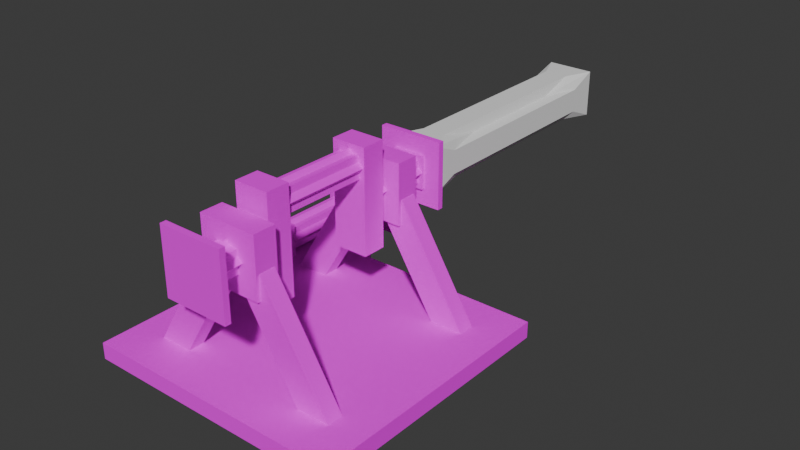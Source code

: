 # Source: big_crankshaft.blend  (saved by Blender 4.2.66; exported with 4.5.12 LTS)
import bpy
from mathutils import Matrix  # noqa: F401  (used for matrix-valued properties, if any)

bpy.ops.wm.read_factory_settings(use_empty=True)
scene = bpy.context.scene
scene.name = 'Scene'

# ---- collections
col_collection = bpy.data.collections.new('Collection'); scene.collection.children.link(col_collection)

# ---- images (referenced by path relative to the original .blend; pixels are not part of the script)
import os
ASSET_DIR = os.environ.get("B2B_ASSET_DIR", "")  # directory of the original .blend (textures are referenced by path, not embedded)
HERE = os.path.dirname(os.path.abspath(__file__))  # packed textures are extracted next to this script under _unpacked/

def load_image(name, relpath, width, height, colorspace="sRGB"):
    """Load a texture the original file referenced (path relative to the .blend, or extracted next to this script)."""
    p = next((c for c in (os.path.join(HERE, relpath), os.path.join(ASSET_DIR, relpath)) if relpath and os.path.exists(c)), "")
    if p:
        img = bpy.data.images.load(p, check_existing=True)
        img.name = name
    else:  # same state as the original file: an image datablock whose file is absent (Cycles renders it pink)
        img = bpy.data.images.new(name, width, height)
        img.source = "FILE"
        img.filepath = "//" + (relpath or name)
    img.colorspace_settings.name = colorspace
    return img
img_planks_png = load_image('planks.png', 'planks.png', 1024, 1024, 'sRGB')
img_andesite_casing_png = load_image('andesite_casing.png', 'andesite_casing.png', 1024, 1024, 'sRGB')

# ---- materials (node trees are filled in below, after node groups)
mat_material_planks = bpy.data.materials.new('Material_planks')
mat_material_planks.roughness = 1.0
mat_material_casing = bpy.data.materials.new('Material_casing')
mat_material_casing.roughness = 1.0

# ---- material node trees
mat_material_planks.use_nodes = True; mat_material_planks.node_tree.nodes.clear()
_N = mat_material_planks.node_tree.nodes; _L = mat_material_planks.node_tree.links
n0 = _N.new('ShaderNodeBsdfPrincipled'); n0.name = 'Principled BSDF'; n0.location = (0, 300)
n0.inputs[2].default_value = 1.0
n0.inputs[13].default_value = 0.0
n0.inputs[27].default_value = (0.0, 0.0, 0.0, 1.0)
n1 = _N.new('ShaderNodeOutputMaterial'); n1.name = 'Material Output'; n1.location = (280, 300)
n2 = _N.new('ShaderNodeTexImage'); n2.name = 'Image Texture'; n2.location = (-480, 300)
n2.image = img_planks_png
n2.interpolation = 'Closest'
_L.new(n2.outputs[0], n0.inputs[0])
_L.new(n0.outputs[0], n1.inputs[0])
n1.is_active_output = True
mat_material_casing.use_nodes = True; mat_material_casing.node_tree.nodes.clear()
_N = mat_material_casing.node_tree.nodes; _L = mat_material_casing.node_tree.links
n0 = _N.new('ShaderNodeBsdfPrincipled'); n0.name = 'Principled BSDF'; n0.location = (0, 300)
n0.inputs[2].default_value = 1.0
n0.inputs[13].default_value = 0.0
n0.inputs[27].default_value = (0.0, 0.0, 0.0, 1.0)
n1 = _N.new('ShaderNodeOutputMaterial'); n1.name = 'Material Output'; n1.location = (280, 300)
n2 = _N.new('ShaderNodeTexImage'); n2.name = 'Image Texture'; n2.location = (-480, 300)
n2.image = img_andesite_casing_png
n2.interpolation = 'Closest'
_L.new(n2.outputs[0], n0.inputs[0])
_L.new(n0.outputs[0], n1.inputs[0])
n1.is_active_output = True

# ---- world
world_world = bpy.data.worlds.new('World'); scene.world = world_world
world_world.use_nodes = True; world_world.node_tree.nodes.clear()
_N = world_world.node_tree.nodes; _L = world_world.node_tree.links
n0 = _N.new('ShaderNodeOutputWorld'); n0.name = 'World Output'; n0.location = (300, 300)
n1 = _N.new('ShaderNodeBackground'); n1.name = 'Background'; n1.location = (10, 300)
n1.inputs[0].default_value = (0.05088, 0.05088, 0.05088, 1.0)
_L.new(n1.outputs[0], n0.inputs[0])
n0.is_active_output = True
world_world.color = (0.05088, 0.05088, 0.05088)
world_world.sun_shadow_jitter_overblur = 0.0

# ---- meshes
me_cube = bpy.data.meshes.new('Cube')
me_cube.from_pydata([(0.09149, 0.09149, -0.4996), (0.09149, -0.09149, -0.4996), (0.09149, 0.09149, 0.4996), (0.09149, -0.09149, 0.4996), (-0.09149, 0.09149, -0.4996), (-0.09149, -0.09149, -0.4996), (-0.09149, 0.09149, 0.4996), (-0.09149, -0.09149, 0.4996), (-0.05498, -0.05498, 0.0), (0.05498, -0.05498, 0.0), (-0.05498, 0.05498, 0.0), (0.05498, 0.05498, 0.0), (-0.05498, 0.05498, -0.2348), (0.05498, 0.05498, -0.2348), (-0.05498, -0.05498, -0.2348), (0.05498, -0.05498, -0.2348), (-0.05498, -0.05498, 0.2348), (0.05498, -0.05498, 0.2348), (-0.05498, 0.05498, 0.2348), (0.05498, 0.05498, 0.2348), (-0.04574, -0.09149, 0.0), (-0.04574, -0.09149, -0.3907), (-0.04574, -0.09149, 0.3907), (-0.04574, 0.09149, 0.0), (-0.04574, 0.09149, -0.3907), (-0.04574, 0.09149, 0.3907), (0.04574, -0.09149, 0.0), (-0.09149, 0.04574, 0.0), (0.04574, -0.09149, -0.3907), (-0.09149, 0.04574, -0.3907), (-0.09149, 0.04574, 0.3907), (0.04574, -0.09149, 0.3907), (0.04574, 0.09149, 0.0), (0.04574, 0.09149, -0.3907), (-0.09149, -0.04574, 0.0), (0.04574, 0.09149, 0.3907), (-0.09149, -0.04574, -0.3907), (-0.09149, -0.04574, 0.3907), (0.09149, 0.04574, 0.0), (0.09149, 0.04574, -0.3907), (0.09149, 0.04574, 0.3907), (0.09149, -0.04574, 0.0), (0.09149, -0.04574, -0.3907), (0.09149, -0.04574, 0.3907)], [], [(3, 6, 7), (3, 31, 17), (33, 4, 24), (0, 42, 1), (32, 19, 11), (18, 27, 30), (12, 23, 24), (33, 0, 4), (27, 12, 29), (23, 18, 25), (27, 36, 34), (1, 42, 15), (38, 43, 41), (32, 13, 33), (37, 30, 27), (36, 4, 5), (35, 2, 19), (3, 2, 6), (17, 26, 9), (22, 7, 16), (14, 20, 8), (5, 21, 14), (20, 16, 8), (38, 13, 11), (39, 0, 13), (38, 19, 40), (4, 1, 5), (17, 41, 43), (0, 39, 42), (23, 35, 32), (15, 26, 28), (22, 3, 7), (43, 2, 3), (15, 41, 9), (36, 5, 14), (28, 5, 1), (16, 34, 8), (2, 25, 6), (34, 14, 8), (7, 37, 16), (25, 18, 6), (29, 12, 4), (32, 35, 19), (18, 10, 27), (12, 10, 23), (4, 12, 24), (27, 29, 36), (27, 10, 12), (6, 18, 30), (23, 10, 18), (32, 11, 13), (34, 37, 27), (41, 42, 39), (6, 37, 7), (17, 31, 26), (40, 19, 2), (14, 21, 20), (20, 22, 16), (38, 39, 13), (38, 11, 19), (33, 13, 0), (17, 9, 41), (38, 40, 43), (15, 9, 26), (1, 15, 28), (15, 42, 41), (3, 17, 43), (16, 37, 34), (34, 36, 14), (26, 22, 20), (41, 39, 38), (36, 29, 4), (4, 0, 1), (33, 24, 23), (23, 25, 35), (32, 33, 23), (22, 31, 3), (43, 40, 2), (28, 21, 5), (2, 35, 25), (6, 30, 37), (20, 21, 28), (26, 31, 22), (20, 28, 26)])
_uv = me_cube.uv_layers.new(name='UVMap')
_uv.uv.foreach_set('vector', [1.0, 1.0, 0.0, 0.0, 1.0, 0.0, 0.07045, 0.9794, 0.5008, 0.739, 0.07045, 0.739, 0.4938, 0.2662, 0.9266, 0.02654, 0.4938, 0.2662, 0.9423, 0.6349, 0.2782, 0.4762, 0.05682, 0.6349, 0.4938, 0.5059, 0.9266, 0.7456, 0.9266, 0.5059, 0.9423, 0.1587, 0.721, 0.3175, 0.721, 0.1587, 0.9266, 0.2662, 0.4938, 0.5059, 0.4938, 0.2662, 0.4938, 0.2662, 0.9266, 0.02654, 0.9266, 0.02654, 0.721, 0.3175, 0.9423, 0.4762, 0.721, 0.4762, 0.4938, 0.5059, 0.9266, 0.7456, 0.4938, 0.7456, 0.721, 0.3175, 0.2782, 0.4762, 0.2782, 0.3175, 0.05682, 0.6349, 0.2782, 0.4762, 0.05682, 0.4762, 0.721, 0.3175, 0.2782, 0.1587, 0.2782, 0.3175, 0.4938, 0.5059, 0.9266, 0.2662, 0.4938, 0.2662, 0.2782, 0.1587, 0.721, 0.1587, 0.721, 0.3175, 0.2782, 0.4762, 0.9423, 0.6349, 0.05682, 0.6349, 0.4938, 0.7456, 0.9266, 0.9853, 0.9266, 0.7456, 1.0, 1.0, 0.0, 1.0, 0.0, 0.0, 0.07045, 0.739, 0.5008, 0.4985, 0.07045, 0.4985, 0.5008, 0.739, 0.07045, 0.9794, 0.07045, 0.739, 0.07045, 0.258, 0.5008, 0.4985, 0.07045, 0.4985, 0.07045, 0.01757, 0.5008, 0.258, 0.07045, 0.258, 0.5008, 0.4985, 0.07045, 0.739, 0.07045, 0.4985, 0.721, 0.3175, 0.9423, 0.4762, 0.9423, 0.3175, 0.721, 0.4762, 0.9423, 0.6349, 0.9423, 0.4762, 0.721, 0.3175, 0.9423, 0.1587, 0.721, 0.1587, 0.0, 1.0, 1.0, 0.0, 1.0, 1.0, 0.05682, 0.1587, 0.2782, 0.3175, 0.2782, 0.1587, 0.9423, 0.6349, 0.721, 0.4762, 0.2782, 0.4762, 0.4938, 0.5059, 0.4938, 0.7456, 0.4938, 0.5059, 0.07045, 0.258, 0.5008, 0.4985, 0.5008, 0.258, 0.5008, 0.739, 0.07045, 0.9794, 0.07045, 0.9794, 0.2782, 0.1587, 0.9423, 0.0, 0.05682, 0.0, 0.05682, 0.4762, 0.2782, 0.3175, 0.05682, 0.3175, 0.2782, 0.4762, 0.05682, 0.6349, 0.05682, 0.4762, 0.5008, 0.258, 0.07045, 0.01757, 0.07045, 0.01757, 0.05682, 0.1587, 0.2782, 0.3175, 0.05682, 0.3175, 0.9266, 0.9853, 0.4938, 0.7456, 0.9266, 0.9853, 0.2782, 0.3175, 0.05682, 0.4762, 0.05682, 0.3175, 0.05682, 0.0, 0.2782, 0.1587, 0.05682, 0.1587, 0.4938, 0.7456, 0.9266, 0.7456, 0.9266, 0.9853, 0.721, 0.4762, 0.9423, 0.4762, 0.9423, 0.6349, 0.4938, 0.5059, 0.4938, 0.7456, 0.9266, 0.7456, 0.9423, 0.1587, 0.9423, 0.3175, 0.721, 0.3175, 0.9266, 0.2662, 0.9266, 0.5059, 0.4938, 0.5059, 0.9266, 0.02654, 0.9266, 0.2662, 0.4938, 0.2662, 0.721, 0.3175, 0.721, 0.4762, 0.2782, 0.4762, 0.721, 0.3175, 0.9423, 0.3175, 0.9423, 0.4762, 0.9423, 0.0, 0.9423, 0.1587, 0.721, 0.1587, 0.4938, 0.5059, 0.9266, 0.5059, 0.9266, 0.7456, 0.4938, 0.5059, 0.9266, 0.5059, 0.9266, 0.2662, 0.2782, 0.3175, 0.2782, 0.1587, 0.721, 0.3175, 0.2782, 0.3175, 0.2782, 0.4762, 0.721, 0.4762, 0.9423, 0.0, 0.2782, 0.1587, 0.05682, 0.0, 0.07045, 0.739, 0.5008, 0.739, 0.5008, 0.4985, 0.721, 0.1587, 0.9423, 0.1587, 0.9423, 0.0, 0.07045, 0.258, 0.5008, 0.258, 0.5008, 0.4985, 0.5008, 0.4985, 0.5008, 0.739, 0.07045, 0.739, 0.721, 0.3175, 0.721, 0.4762, 0.9423, 0.4762, 0.721, 0.3175, 0.9423, 0.3175, 0.9423, 0.1587, 0.4938, 0.2662, 0.9266, 0.2662, 0.9266, 0.02654, 0.05682, 0.1587, 0.05682, 0.3175, 0.2782, 0.3175, 0.721, 0.3175, 0.721, 0.1587, 0.2782, 0.1587, 0.07045, 0.258, 0.07045, 0.4985, 0.5008, 0.4985, 0.07045, 0.01757, 0.07045, 0.258, 0.5008, 0.258, 0.05682, 0.4762, 0.2782, 0.4762, 0.2782, 0.3175, 0.05682, 0.0, 0.05682, 0.1587, 0.2782, 0.1587, 0.05682, 0.1587, 0.2782, 0.1587, 0.2782, 0.3175, 0.2782, 0.3175, 0.2782, 0.4762, 0.05682, 0.4762, 0.5008, 0.4985, 0.5008, 0.739, 0.5008, 0.4985, 0.2782, 0.3175, 0.721, 0.4762, 0.721, 0.3175, 0.2782, 0.4762, 0.721, 0.4762, 0.9423, 0.6349, 0.0, 1.0, 0.0, 0.0, 1.0, 0.0, 0.4938, 0.2662, 0.4938, 0.2662, 0.4938, 0.5059, 0.4938, 0.5059, 0.4938, 0.7456, 0.4938, 0.7456, 0.4938, 0.5059, 0.4938, 0.2662, 0.4938, 0.5059, 0.5008, 0.739, 0.5008, 0.739, 0.07045, 0.9794, 0.2782, 0.1587, 0.721, 0.1587, 0.9423, 0.0, 0.5008, 0.258, 0.5008, 0.258, 0.07045, 0.01757, 0.9266, 0.9853, 0.4938, 0.7456, 0.4938, 0.7456, 0.9423, 0.0, 0.721, 0.1587, 0.2782, 0.1587, 0.5008, 0.4985, 0.5008, 0.258, 0.5008, 0.258, 0.5008, 0.4985, 0.5008, 0.739, 0.5008, 0.739, 0.5008, 0.4985, 0.5008, 0.258, 0.5008, 0.4985])
me_cube.materials.append(None)
me_cube.update()
me_cube.normals_split_custom_set([tuple(v) for v in zip(*[iter([0.0, 0.0, 1.0, 0.0, 0.0, 1.0, 0.0, 0.0, 1.0, 0.4318, -0.8836, -0.1813, 0.4318, -0.8836, -0.1813, 0.4318, -0.8836, -0.1813, 0.0, 1.0, 0.0, 0.0, 1.0, 0.0, 0.0, 1.0, 0.0, 1.0, 0.0, 0.0, 1.0, 0.0, 0.0, 1.0, 0.0, 0.0, 0.9694, 0.2453, 0.0, 0.9694, 0.2453, 0.0, 0.9694, 0.2453, 0.0, -0.2453, 0.9694, 0.0, -0.2453, 0.9694, 0.0, -0.2453, 0.9694, 0.0, -0.9694, 0.2453, 0.0, -0.9694, 0.2453, 0.0, -0.9694, 0.2453, 0.0, 0.0, 1.0, 0.0, 0.0, 1.0, 0.0, 0.0, 1.0, 0.0, -0.2453, 0.9694, 0.0, -0.2453, 0.9694, 0.0, -0.2453, 0.9694, 0.0, -0.9694, 0.2453, 0.0, -0.9694, 0.2453, 0.0, -0.9694, 0.2453, 0.0, -1.0, 0.0, 0.0, -1.0, 0.0, 0.0, -1.0, 0.0, 0.0, 0.8836, -0.4318, 0.1813, 0.8836, -0.4318, 0.1813, 0.8836, -0.4318, 0.1813, 1.0, 0.0, 0.0, 1.0, 0.0, 0.0, 1.0, 0.0, 0.0, 0.9694, 0.2453, 0.0, 0.9694, 0.2453, 0.0, 0.9694, 0.2453, 0.0, -1.0, 0.0, 0.0, -1.0, 0.0, 0.0, -1.0, 0.0, 0.0, -1.0, 0.0, 0.0, -1.0, 0.0, 0.0, -1.0, 0.0, 0.0, 0.4318, 0.8836, -0.1813, 0.4318, 0.8836, -0.1813, 0.4318, 0.8836, -0.1813, 0.0, 0.0, 1.0, 0.0, 0.0, 1.0, 0.0, 0.0, 1.0, 0.9694, -0.2453, 0.0, 0.9694, -0.2453, 0.0, 0.9694, -0.2453, 0.0, -0.4318, -0.8836, -0.1813, -0.4318, -0.8836, -0.1813, -0.4318, -0.8836, -0.1813, -0.9694, -0.2453, 0.0, -0.9694, -0.2453, 0.0, -0.9694, -0.2453, 0.0, -0.4318, -0.8836, 0.1813, -0.4318, -0.8836, 0.1813, -0.4318, -0.8836, 0.1813, -0.9694, -0.2453, 0.0, -0.9694, -0.2453, 0.0, -0.9694, -0.2453, 0.0, 0.2453, 0.9694, 0.0, 0.2453, 0.9694, 0.0, 0.2453, 0.9694, 0.0, 0.8836, 0.4318, 0.1813, 0.8836, 0.4318, 0.1813, 0.8836, 0.4318, 0.1813, 0.2453, 0.9694, 0.0, 0.2453, 0.9694, 0.0, 0.2453, 0.9694, 0.0, 0.0, 0.0, -1.0, 0.0, 0.0, -1.0, 0.0, 0.0, -1.0, 0.2453, -0.9694, 0.0, 0.2453, -0.9694, 0.0, 0.2453, -0.9694, 0.0, 1.0, 0.0, 0.0, 1.0, 0.0, 0.0, 1.0, 0.0, 0.0, 0.0, 1.0, 0.0, 0.0, 1.0, 0.0, 0.0, 1.0, 0.0, 0.9694, -0.2453, 0.0, 0.9694, -0.2453, 0.0, 0.9694, -0.2453, 0.0, 0.0, -1.0, 0.0, 0.0, -1.0, 0.0, 0.0, -1.0, 0.0, 1.0, 0.0, 0.0, 1.0, 0.0, 0.0, 1.0, 0.0, 0.0, 0.2453, -0.9694, 0.0, 0.2453, -0.9694, 0.0, 0.2453, -0.9694, 0.0, -0.8836, -0.4318, 0.1813, -0.8836, -0.4318, 0.1813, -0.8836, -0.4318, 0.1813, 0.0, -1.0, 0.0, 0.0, -1.0, 0.0, 0.0, -1.0, 0.0, -0.2453, -0.9694, 0.0, -0.2453, -0.9694, 0.0, -0.2453, -0.9694, 0.0, 0.0, 1.0, 0.0, 0.0, 1.0, 0.0, 0.0, 1.0, 0.0, -0.2453, -0.9694, 0.0, -0.2453, -0.9694, 0.0, -0.2453, -0.9694, 0.0, -0.8836, -0.4318, -0.1813, -0.8836, -0.4318, -0.1813, -0.8836, -0.4318, -0.1813, -0.4318, 0.8836, -0.1813, -0.4318, 0.8836, -0.1813, -0.4318, 0.8836, -0.1813, -0.8836, 0.4318, 0.1813, -0.8836, 0.4318, 0.1813, -0.8836, 0.4318, 0.1813, 0.9694, 0.2453, 0.0, 0.9694, 0.2453, 0.0, 0.9694, 0.2453, 0.0, -0.2453, 0.9694, 0.0, -0.2453, 0.9694, 0.0, -0.2453, 0.9694, 0.0, -0.9694, 0.2453, 0.0, -0.9694, 0.2453, 0.0, -0.9694, 0.2453, 0.0, -0.4318, 0.8836, 0.1813, -0.4318, 0.8836, 0.1813, -0.4318, 0.8836, 0.1813, -1.0, 0.0, 0.0, -1.0, 0.0, 0.0, -1.0, 0.0, 0.0, -0.2453, 0.9694, 0.0, -0.2453, 0.9694, 0.0, -0.2453, 0.9694, 0.0, -0.8836, 0.4318, -0.1813, -0.8836, 0.4318, -0.1813, -0.8836, 0.4318, -0.1813, -0.9694, 0.2453, 0.0, -0.9694, 0.2453, 0.0, -0.9694, 0.2453, 0.0, 0.9694, 0.2453, 0.0, 0.9694, 0.2453, 0.0, 0.9694, 0.2453, 0.0, -1.0, 0.0, 0.0, -1.0, 0.0, 0.0, -1.0, 0.0, 0.0, 1.0, 0.0, 0.0, 1.0, 0.0, 0.0, 1.0, 0.0, 0.0, -1.0, 0.0, 0.0, -1.0, 0.0, 0.0, -1.0, 0.0, 0.0, 0.9694, -0.2453, 0.0, 0.9694, -0.2453, 0.0, 0.9694, -0.2453, 0.0, 0.8836, 0.4318, -0.1813, 0.8836, 0.4318, -0.1813, 0.8836, 0.4318, -0.1813, -0.9694, -0.2453, 0.0, -0.9694, -0.2453, 0.0, -0.9694, -0.2453, 0.0, -0.9694, -0.2453, 0.0, -0.9694, -0.2453, 0.0, -0.9694, -0.2453, 0.0, 0.2453, 0.9694, 0.0, 0.2453, 0.9694, 0.0, 0.2453, 0.9694, 0.0, 0.2453, 0.9694, 0.0, 0.2453, 0.9694, 0.0, 0.2453, 0.9694, 0.0, 0.4318, 0.8836, 0.1813, 0.4318, 0.8836, 0.1813, 0.4318, 0.8836, 0.1813, 0.2453, -0.9694, 0.0, 0.2453, -0.9694, 0.0, 0.2453, -0.9694, 0.0, 1.0, 0.0, 0.0, 1.0, 0.0, 0.0, 1.0, 0.0, 0.0, 0.9694, -0.2453, 0.0, 0.9694, -0.2453, 0.0, 0.9694, -0.2453, 0.0, 0.4318, -0.8836, 0.1813, 0.4318, -0.8836, 0.1813, 0.4318, -0.8836, 0.1813, 0.2453, -0.9694, 0.0, 0.2453, -0.9694, 0.0, 0.2453, -0.9694, 0.0, 0.8836, -0.4318, -0.1813, 0.8836, -0.4318, -0.1813, 0.8836, -0.4318, -0.1813, -0.2453, -0.9694, 0.0, -0.2453, -0.9694, 0.0, -0.2453, -0.9694, 0.0, -0.2453, -0.9694, 0.0, -0.2453, -0.9694, 0.0, -0.2453, -0.9694, 0.0, 0.0, -1.0, 0.0, 0.0, -1.0, 0.0, 0.0, -1.0, 0.0, 1.0, 0.0, 0.0, 1.0, 0.0, 0.0, 1.0, 0.0, 0.0, -1.0, 0.0, 0.0, -1.0, 0.0, 0.0, -1.0, 0.0, 0.0, 0.0, 0.0, -1.0, 0.0, 0.0, -1.0, 0.0, 0.0, -1.0, 0.0, 1.0, 0.0, 0.0, 1.0, 0.0, 0.0, 1.0, 0.0, 0.0, 1.0, 0.0, 0.0, 1.0, 0.0, 0.0, 1.0, 0.0, 0.0, 1.0, 0.0, 0.0, 1.0, 0.0, 0.0, 1.0, 0.0, 0.0, -1.0, 0.0, 0.0, -1.0, 0.0, 0.0, -1.0, 0.0, 1.0, 0.0, 0.0, 1.0, 0.0, 0.0, 1.0, 0.0, 0.0, 0.0, -1.0, 0.0, 0.0, -1.0, 0.0, 0.0, -1.0, 0.0, 0.0, 1.0, 0.0, 0.0, 1.0, 0.0, 0.0, 1.0, 0.0, -1.0, 0.0, 0.0, -1.0, 0.0, 0.0, -1.0, 0.0, 0.0, 0.0, -1.0, 0.0, 0.0, -1.0, 0.0, 0.0, -1.0, 0.0, 0.0, -1.0, 0.0, 0.0, -1.0, 0.0, 0.0, -1.0, 0.0, 0.0, -1.0, 0.0, 0.0, -1.0, 0.0, 0.0, -1.0, 0.0])] * 3)])
me_cube_002 = bpy.data.meshes.new('Cube.002')
me_cube_002.from_pydata([(0.04585, 0.07719, 0.1722), (-0.03483, 0.07196, 0.1722), (0.04585, 0.07719, -0.1722), (-0.03483, 0.07196, -0.1722), (0.04042, 0.1611, 0.1722), (-0.04026, 0.1559, 0.1722), (0.04042, 0.1611, -0.1722), (-0.04026, 0.1559, -0.1722), (0.06604, 0.1923, 0.1665), (0.06604, -0.1994, 0.1665), (0.06604, 0.1923, 0.2574), (0.06604, -0.1994, 0.2574), (-0.06633, 0.1923, 0.1665), (-0.06633, -0.1994, 0.1665), (-0.06633, 0.1923, 0.2574), (-0.06633, -0.1994, 0.2574), (0.06604, 0.1923, -0.2577), (0.06604, -0.1994, -0.2577), (0.06604, 0.1923, -0.1669), (0.06604, -0.1994, -0.1669), (-0.06633, 0.1923, -0.2577), (-0.06633, -0.1994, -0.2577), (-0.06633, 0.1923, -0.1669), (-0.06633, -0.1994, -0.1669), (0.1232, -0.1247, 0.4751), (0.1232, -0.1247, 0.4984), (0.1232, 0.1253, 0.4984), (0.1232, 0.1253, 0.4751), (-0.1268, -0.1247, 0.4984), (-0.1268, 0.1253, 0.4984), (-0.1268, -0.1247, 0.4751), (-0.1268, 0.1253, 0.4751), (0.04186, -0.04224, 0.1958), (0.04186, -0.04224, 0.4751), (0.04186, 0.04184, 0.4751), (0.04186, 0.04184, 0.1958), (-0.04644, -0.04224, 0.4751), (-0.04644, 0.04184, 0.4751), (-0.04644, -0.04224, 0.1958), (-0.04644, 0.04184, 0.1958), (-0.002291, -0.05965, 0.1958), (-0.002291, -0.05966, 0.4751), (0.06015, -0.0001985, 0.4751), (0.06015, -0.0001984, 0.1958), (-0.06473, -0.0001985, 0.4751), (-0.002291, 0.05926, 0.4751), (-0.06473, -0.0001984, 0.1958), (-0.002291, 0.05926, 0.1958), (0.06068, -0.06221, 0.4635), (0.06068, -0.06221, 0.4867), (0.06068, 0.06279, 0.4867), (0.06068, 0.06279, 0.4635), (-0.06432, -0.06221, 0.4867), (-0.06432, 0.06279, 0.4867), (-0.06432, -0.06221, 0.4635), (-0.06432, 0.06279, 0.4635), (-0.1232, -0.1247, -0.4751), (-0.1232, -0.1247, -0.4984), (-0.1232, 0.1253, -0.4984), (-0.1232, 0.1253, -0.4751), (0.1268, -0.1247, -0.4984), (0.1268, 0.1253, -0.4984), (0.1268, -0.1247, -0.4751), (0.1268, 0.1253, -0.4751), (-0.0413, -0.04224, -0.1958), (-0.0413, -0.04224, -0.4751), (-0.0413, 0.04184, -0.4751), (-0.0413, 0.04184, -0.1958), (0.047, -0.04224, -0.4751), (0.047, 0.04184, -0.4751), (0.047, -0.04224, -0.1958), (0.047, 0.04184, -0.1958), (0.002849, -0.05965, -0.1958), (0.002849, -0.05965, -0.4751), (-0.05959, -0.0001984, -0.4751), (-0.05959, -0.0001984, -0.1958), (0.06529, -0.0001984, -0.4751), (0.002849, 0.05926, -0.4751), (0.06529, -0.0001984, -0.1958), (0.002849, 0.05926, -0.1958), (-0.06068, -0.06221, -0.4635), (-0.06068, -0.06221, -0.4867), (-0.06068, 0.06279, -0.4867), (-0.06068, 0.06279, -0.4635), (0.06432, -0.06221, -0.4867), (0.06432, 0.06279, -0.4867), (0.06432, -0.06221, -0.4635), (0.06432, 0.06279, -0.4635), (0.002428, 0.05821, 0.1722), (-0.0555, 0.1146, 0.1722), (0.002428, 0.05821, -0.1722), (-0.0555, 0.1146, -0.1722), (0.06109, 0.1184, 0.1722), (0.003163, 0.1748, 0.1722), (0.06109, 0.1184, -0.1722), (0.003163, 0.1748, -0.1722)], [], [(1, 2, 0), (3, 6, 2), (6, 5, 4), (5, 0, 4), (6, 0, 2), (3, 5, 7), (1, 3, 2), (3, 7, 6), (6, 7, 5), (5, 1, 0), (6, 4, 0), (3, 1, 5), (9, 8, 10), (11, 10, 14), (15, 14, 12), (13, 12, 8), (14, 10, 8), (11, 15, 13), (17, 16, 18), (19, 18, 22), (23, 22, 20), (21, 20, 16), (22, 18, 16), (19, 23, 21), (27, 25, 24), (26, 28, 25), (29, 30, 28), (31, 24, 30), (25, 30, 24), (27, 29, 26), (35, 33, 32), (34, 36, 33), (37, 38, 36), (39, 32, 38), (33, 38, 32), (35, 37, 34), (43, 41, 40), (42, 44, 41), (45, 46, 44), (46, 43, 40), (41, 46, 40), (43, 45, 42), (51, 49, 48), (50, 52, 49), (53, 54, 52), (55, 48, 54), (49, 54, 48), (51, 53, 50), (27, 26, 25), (26, 29, 28), (29, 31, 30), (31, 27, 24), (25, 28, 30), (27, 31, 29), (35, 34, 33), (34, 37, 36), (37, 39, 38), (39, 35, 32), (33, 36, 38), (35, 39, 37), (43, 42, 41), (42, 45, 44), (45, 47, 46), (46, 47, 43), (41, 44, 46), (43, 47, 45), (51, 50, 49), (50, 53, 52), (53, 55, 54), (55, 51, 48), (49, 52, 54), (51, 55, 53), (59, 57, 56), (58, 60, 57), (61, 62, 60), (63, 56, 62), (57, 62, 56), (59, 61, 58), (67, 65, 64), (66, 68, 65), (69, 70, 68), (71, 64, 70), (65, 70, 64), (67, 69, 66), (75, 73, 72), (74, 76, 73), (77, 78, 76), (78, 75, 72), (73, 78, 72), (75, 77, 74), (83, 81, 80), (82, 84, 81), (85, 86, 84), (87, 80, 86), (81, 86, 80), (83, 85, 82), (59, 58, 57), (58, 61, 60), (61, 63, 62), (63, 59, 56), (57, 60, 62), (59, 63, 61), (67, 66, 65), (66, 69, 68), (69, 71, 70), (71, 67, 64), (65, 68, 70), (67, 71, 69), (75, 74, 73), (74, 77, 76), (77, 79, 78), (78, 79, 75), (73, 76, 78), (75, 79, 77), (83, 82, 81), (82, 85, 84), (85, 87, 86), (87, 83, 80), (81, 84, 86), (83, 87, 85), (9, 10, 11), (11, 14, 15), (15, 12, 13), (13, 8, 9), (14, 8, 12), (11, 13, 9), (17, 18, 19), (19, 22, 23), (23, 20, 21), (21, 16, 17), (22, 16, 20), (19, 21, 17), (89, 90, 88), (91, 94, 90), (94, 93, 92), (93, 88, 92), (94, 88, 90), (91, 93, 95), (89, 91, 90), (91, 95, 94), (94, 95, 93), (93, 89, 88), (94, 92, 88), (91, 89, 93)])
_uv = me_cube_002.uv_layers.new(name='UVMap')
_uv.uv.foreach_set('vector', [0.625, 0.0, 0.375, 0.25, 0.375, 0.0, 0.625, 0.25, 0.375, 0.5, 0.375, 0.25, 0.375, 0.5, 0.625, 0.75, 0.375, 0.75, 0.625, 0.75, 0.375, 1.0, 0.375, 0.75, 0.375, 0.5, 0.125, 0.75, 0.125, 0.5, 0.875, 0.5, 0.625, 0.75, 0.625, 0.5, 0.625, 0.0, 0.625, 0.25, 0.375, 0.25, 0.625, 0.25, 0.625, 0.5, 0.375, 0.5, 0.375, 0.5, 0.625, 0.5, 0.625, 0.75, 0.625, 0.75, 0.625, 1.0, 0.375, 1.0, 0.375, 0.5, 0.375, 0.75, 0.125, 0.75, 0.875, 0.5, 0.875, 0.75, 0.625, 0.75, 0.9456, 0.3203, 0.3203, 0.3203, 0.3203, 0.4932, 0.9456, 0.3203, 0.3203, 0.3203, 0.3203, 0.4932, 0.9456, 0.3203, 0.3203, 0.3203, 0.3203, 0.4932, 0.9456, 0.3203, 0.3203, 0.3203, 0.3203, 0.4932, 0.9456, 0.3203, 0.3203, 0.3203, 0.3203, 0.4932, 0.9456, 0.3203, 0.3203, 0.3203, 0.3203, 0.4932, 0.9456, 0.3203, 0.3203, 0.3203, 0.3203, 0.4932, 0.9456, 0.3203, 0.3203, 0.3203, 0.3203, 0.4932, 0.9456, 0.3203, 0.3203, 0.3203, 0.3203, 0.4932, 0.9456, 0.3203, 0.3203, 0.3203, 0.3203, 0.4932, 0.9456, 0.3203, 0.3203, 0.3203, 0.3203, 0.4932, 0.9456, 0.3203, 0.3203, 0.3203, 0.3203, 0.4932, 0.2584, 0.8165, 0.2804, 0.9048, 0.2584, 0.9048, 0.5958, 0.1765, 0.5075, 0.08827, 0.5958, 0.08827, 0.2006, 0.9048, 0.1785, 0.8165, 0.2006, 0.8165, 0.5958, 0.0, 0.5075, 0.08827, 0.5075, 0.0, 0.2363, 0.8165, 0.2142, 0.9048, 0.2142, 0.8165, 0.2363, 0.9048, 0.2584, 0.8165, 0.2584, 0.9048, 0.5958, 0.3751, 0.5737, 0.5958, 0.5737, 0.3751, 0.9947, 0.6179, 0.9726, 0.5958, 0.9947, 0.5958, 0.627, 0.2207, 0.6491, 0.0, 0.6491, 0.2207, 0.9947, 0.6179, 0.9726, 0.6399, 0.9726, 0.6179, 0.662, 0.4855, 0.6399, 0.2648, 0.662, 0.2648, 0.6491, 0.0, 0.6712, 0.2207, 0.6491, 0.2207, 0.7417, 0.4855, 0.7261, 0.7061, 0.7261, 0.4855, 0.8897, 0.6179, 0.8676, 0.5958, 0.8897, 0.5958, 0.6114, 0.2207, 0.627, 0.0, 0.627, 0.2207, 0.9004, 0.3751, 0.8784, 0.3972, 0.8784, 0.3751, 0.7573, 0.7061, 0.7417, 0.4855, 0.7573, 0.4855, 0.5958, 0.0, 0.6114, 0.2207, 0.5958, 0.2207, 0.03571, 0.9489, 0.05777, 0.993, 0.03571, 0.993, 0.4193, 0.8751, 0.3751, 0.831, 0.4193, 0.831, 0.9569, 0.971, 0.9349, 0.9268, 0.9569, 0.9268, 0.3751, 0.831, 0.331, 0.8751, 0.331, 0.831, 0.9758, 0.08827, 0.9537, 0.1324, 0.9537, 0.08827, 0.9569, 0.971, 0.979, 0.9268, 0.979, 0.971, 0.2584, 0.8165, 0.2804, 0.8165, 0.2804, 0.9048, 0.5958, 0.1765, 0.5075, 0.1765, 0.5075, 0.08827, 0.2006, 0.9048, 0.1785, 0.9048, 0.1785, 0.8165, 0.5958, 0.0, 0.5958, 0.08827, 0.5075, 0.08827, 0.2363, 0.8165, 0.2363, 0.9048, 0.2142, 0.9048, 0.2363, 0.9048, 0.2363, 0.8165, 0.2584, 0.8165, 0.5958, 0.3751, 0.5958, 0.5958, 0.5737, 0.5958, 0.9947, 0.6179, 0.9726, 0.6179, 0.9726, 0.5958, 0.627, 0.2207, 0.627, 0.0, 0.6491, 0.0, 0.9947, 0.6179, 0.9947, 0.6399, 0.9726, 0.6399, 0.662, 0.4855, 0.6399, 0.4855, 0.6399, 0.2648, 0.6491, 0.0, 0.6712, 0.0, 0.6712, 0.2207, 0.7417, 0.4855, 0.7417, 0.7061, 0.7261, 0.7061, 0.8897, 0.6179, 0.8676, 0.6179, 0.8676, 0.5958, 0.6114, 0.2207, 0.6114, 0.0, 0.627, 0.0, 0.9004, 0.3751, 0.9004, 0.3972, 0.8784, 0.3972, 0.7573, 0.7061, 0.7417, 0.7061, 0.7417, 0.4855, 0.5958, 0.0, 0.6114, 0.0, 0.6114, 0.2207, 0.03571, 0.9489, 0.05777, 0.9489, 0.05777, 0.993, 0.4193, 0.8751, 0.3751, 0.8751, 0.3751, 0.831, 0.9569, 0.971, 0.9349, 0.971, 0.9349, 0.9268, 0.3751, 0.831, 0.3751, 0.8751, 0.331, 0.8751, 0.9758, 0.08827, 0.9758, 0.1324, 0.9537, 0.1324, 0.9569, 0.971, 0.9569, 0.9268, 0.979, 0.9268, 0.2584, 0.8165, 0.2804, 0.9048, 0.2584, 0.9048, 0.5958, 0.1765, 0.5075, 0.08827, 0.5958, 0.08827, 0.2006, 0.9048, 0.1785, 0.8165, 0.2006, 0.8165, 0.5958, 0.0, 0.5075, 0.08827, 0.5075, 0.0, 0.2363, 0.8165, 0.2142, 0.9048, 0.2142, 0.8165, 0.2363, 0.9048, 0.2584, 0.8165, 0.2584, 0.9048, 0.5958, 0.3751, 0.5737, 0.5958, 0.5737, 0.3751, 0.9947, 0.6179, 0.9726, 0.5958, 0.9947, 0.5958, 0.627, 0.2207, 0.6491, 0.0, 0.6491, 0.2207, 0.9947, 0.6179, 0.9726, 0.6399, 0.9726, 0.6179, 0.662, 0.4855, 0.6399, 0.2648, 0.662, 0.2648, 0.6491, 0.0, 0.6712, 0.2207, 0.6491, 0.2207, 0.7417, 0.4855, 0.7261, 0.7061, 0.7261, 0.4855, 0.8897, 0.6179, 0.8676, 0.5958, 0.8897, 0.5958, 0.6114, 0.2207, 0.627, 0.0, 0.627, 0.2207, 0.9004, 0.3751, 0.8784, 0.3972, 0.8784, 0.3751, 0.7573, 0.7061, 0.7417, 0.4855, 0.7573, 0.4855, 0.5958, 0.0, 0.6114, 0.2207, 0.5958, 0.2207, 0.03571, 0.9489, 0.05777, 0.993, 0.03571, 0.993, 0.4193, 0.8751, 0.3751, 0.831, 0.4193, 0.831, 0.9569, 0.971, 0.9349, 0.9268, 0.9569, 0.9268, 0.3751, 0.831, 0.331, 0.8751, 0.331, 0.831, 0.9758, 0.08827, 0.9537, 0.1324, 0.9537, 0.08827, 0.9569, 0.971, 0.979, 0.9268, 0.979, 0.971, 0.2584, 0.8165, 0.2804, 0.8165, 0.2804, 0.9048, 0.5958, 0.1765, 0.5075, 0.1765, 0.5075, 0.08827, 0.2006, 0.9048, 0.1785, 0.9048, 0.1785, 0.8165, 0.5958, 0.0, 0.5958, 0.08827, 0.5075, 0.08827, 0.2363, 0.8165, 0.2363, 0.9048, 0.2142, 0.9048, 0.2363, 0.9048, 0.2363, 0.8165, 0.2584, 0.8165, 0.5958, 0.3751, 0.5958, 0.5958, 0.5737, 0.5958, 0.9947, 0.6179, 0.9726, 0.6179, 0.9726, 0.5958, 0.627, 0.2207, 0.627, 0.0, 0.6491, 0.0, 0.9947, 0.6179, 0.9947, 0.6399, 0.9726, 0.6399, 0.662, 0.4855, 0.6399, 0.4855, 0.6399, 0.2648, 0.6491, 0.0, 0.6712, 0.0, 0.6712, 0.2207, 0.7417, 0.4855, 0.7417, 0.7061, 0.7261, 0.7061, 0.8897, 0.6179, 0.8676, 0.6179, 0.8676, 0.5958, 0.6114, 0.2207, 0.6114, 0.0, 0.627, 0.0, 0.9004, 0.3751, 0.9004, 0.3972, 0.8784, 0.3972, 0.7573, 0.7061, 0.7417, 0.7061, 0.7417, 0.4855, 0.5958, 0.0, 0.6114, 0.0, 0.6114, 0.2207, 0.03571, 0.9489, 0.05777, 0.9489, 0.05777, 0.993, 0.4193, 0.8751, 0.3751, 0.8751, 0.3751, 0.831, 0.9569, 0.971, 0.9349, 0.971, 0.9349, 0.9268, 0.3751, 0.831, 0.3751, 0.8751, 0.331, 0.8751, 0.9758, 0.08827, 0.9758, 0.1324, 0.9537, 0.1324, 0.9569, 0.971, 0.9569, 0.9268, 0.979, 0.9268, 0.9456, 0.3203, 0.3203, 0.4932, 0.9456, 0.4932, 0.9456, 0.3203, 0.3203, 0.4932, 0.9456, 0.4932, 0.9456, 0.3203, 0.3203, 0.4932, 0.9456, 0.4932, 0.9456, 0.3203, 0.3203, 0.4932, 0.9456, 0.4932, 0.9456, 0.3203, 0.3203, 0.4932, 0.9456, 0.4932, 0.9456, 0.3203, 0.3203, 0.4932, 0.9456, 0.4932, 0.9456, 0.3203, 0.3203, 0.4932, 0.9456, 0.4932, 0.9456, 0.3203, 0.3203, 0.4932, 0.9456, 0.4932, 0.9456, 0.3203, 0.3203, 0.4932, 0.9456, 0.4932, 0.9456, 0.3203, 0.3203, 0.4932, 0.9456, 0.4932, 0.9456, 0.3203, 0.3203, 0.4932, 0.9456, 0.4932, 0.9456, 0.3203, 0.3203, 0.4932, 0.9456, 0.4932, 0.625, 0.0, 0.375, 0.25, 0.375, 0.0, 0.625, 0.25, 0.375, 0.5, 0.375, 0.25, 0.375, 0.5, 0.625, 0.75, 0.375, 0.75, 0.625, 0.75, 0.375, 1.0, 0.375, 0.75, 0.375, 0.5, 0.125, 0.75, 0.125, 0.5, 0.875, 0.5, 0.625, 0.75, 0.625, 0.5, 0.625, 0.0, 0.625, 0.25, 0.375, 0.25, 0.625, 0.25, 0.625, 0.5, 0.375, 0.5, 0.375, 0.5, 0.625, 0.5, 0.625, 0.75, 0.625, 0.75, 0.625, 1.0, 0.375, 1.0, 0.375, 0.5, 0.375, 0.75, 0.125, 0.75, 0.875, 0.5, 0.875, 0.75, 0.625, 0.75])
me_cube_002.materials.append(mat_material_planks)
me_cube_002.materials.append(None)
me_cube_002.materials.append(None)
me_cube_002.materials.append(None)
me_cube_002.update()
me_cube_002.normals_split_custom_set([tuple(v) for v in zip(*[iter([0.0646, -0.9979, 5.812e-08, 0.0646, -0.9979, 5.812e-08, 0.0646, -0.9979, 5.812e-08, 0.0, 0.0, -1.0, 0.0, 0.0, -1.0, 0.0, 0.0, -1.0, -0.0646, 0.9979, 6.689e-08, -0.0646, 0.9979, 6.689e-08, -0.0646, 0.9979, 6.689e-08, 2.74e-07, 0.0, 1.0, 2.74e-07, 0.0, 1.0, 2.74e-07, 0.0, 1.0, 0.9979, 0.0646, -1.685e-07, 0.9979, 0.0646, -1.685e-07, 0.9979, 0.0646, -1.685e-07, -0.9979, -0.0646, 1.674e-07, -0.9979, -0.0646, 1.674e-07, -0.9979, -0.0646, 1.674e-07, 0.0646, -0.9979, 3.345e-08, 0.0646, -0.9979, 3.345e-08, 0.0646, -0.9979, 3.345e-08, -5.138e-08, 0.0, -1.0, -5.138e-08, 0.0, -1.0, -5.138e-08, 0.0, -1.0, -0.0646, 0.9979, -9.043e-08, -0.0646, 0.9979, -9.043e-08, -0.0646, 0.9979, -9.043e-08, -1.541e-07, 0.0, 1.0, -1.541e-07, 0.0, 1.0, -1.541e-07, 0.0, 1.0, 0.9979, 0.0646, -1.568e-07, 0.9979, 0.0646, -1.568e-07, 0.9979, 0.0646, -1.568e-07, -0.9979, -0.0646, 1.729e-07, -0.9979, -0.0646, 1.729e-07, -0.9979, -0.0646, 1.729e-07, 1.0, 0.0, 0.0, 1.0, 0.0, 0.0, 1.0, 0.0, 0.0, 0.0, -7.609e-08, 1.0, 0.0, -7.609e-08, 1.0, 0.0, -7.609e-08, 1.0, -1.0, 0.0, 0.0, -1.0, 0.0, 0.0, -1.0, 0.0, 0.0, 0.0, 3.805e-08, -1.0, 0.0, 3.805e-08, -1.0, 0.0, 3.805e-08, -1.0, 0.0, 1.0, 0.0, 0.0, 1.0, 0.0, 0.0, 1.0, 0.0, 0.0, -1.0, -3.097e-07, 0.0, -1.0, -3.097e-07, 0.0, -1.0, -3.097e-07, 1.0, 0.0, 0.0, 1.0, 0.0, 0.0, 1.0, 0.0, 0.0, 0.0, -3.805e-08, 1.0, 0.0, -3.805e-08, 1.0, 0.0, -3.805e-08, 1.0, -1.0, 0.0, 0.0, -1.0, 0.0, 0.0, -1.0, 0.0, 0.0, 0.0, 7.609e-08, -1.0, 0.0, 7.609e-08, -1.0, 0.0, 7.609e-08, -1.0, 0.0, 1.0, 3.097e-07, 0.0, 1.0, 3.097e-07, 0.0, 1.0, 3.097e-07, 0.0, -1.0, -3.097e-07, 0.0, -1.0, -3.097e-07, 0.0, -1.0, -3.097e-07, 1.0, -8.01e-08, 0.0, 1.0, -8.01e-08, 0.0, 1.0, -8.01e-08, 0.0, 2.384e-07, 0.0, 1.0, 2.384e-07, 0.0, 1.0, 2.384e-07, 0.0, 1.0, -1.0, 0.0, 0.0, -1.0, 0.0, 0.0, -1.0, 0.0, 0.0, 0.0, 1.192e-07, -1.0, 0.0, 1.192e-07, -1.0, 0.0, 1.192e-07, -1.0, 0.0, -1.0, 0.0, 0.0, -1.0, 0.0, 0.0, -1.0, 0.0, 1.528e-13, 1.0, 0.0, 1.528e-13, 1.0, 0.0, 1.528e-13, 1.0, 0.0, 1.0, 0.0, -1.2e-07, 1.0, 0.0, -1.2e-07, 1.0, 0.0, -1.2e-07, 0.0, 0.0, 1.0, 0.0, 0.0, 1.0, 0.0, 0.0, 1.0, -1.0, 0.0, 1.067e-07, -1.0, 0.0, 1.067e-07, -1.0, 0.0, 1.067e-07, 0.0, 1.772e-07, -1.0, 0.0, 1.772e-07, -1.0, 0.0, 1.772e-07, -1.0, 0.0, -1.0, -3.586e-07, 0.0, -1.0, -3.586e-07, 0.0, -1.0, -3.586e-07, 0.0, 1.0, 3.209e-07, 0.0, 1.0, 3.209e-07, 0.0, 1.0, 3.209e-07, 0.6896, -0.7242, -3.265e-07, 0.6896, -0.7242, -3.265e-07, 0.6896, -0.7242, -3.265e-07, 0.0, 0.0, 1.0, 0.0, 0.0, 1.0, 0.0, 0.0, 1.0, -0.6896, 0.7242, 3.291e-07, -0.6896, 0.7242, 3.291e-07, -0.6896, 0.7242, 3.291e-07, 0.0, 0.0, -1.0, 0.0, 0.0, -1.0, 0.0, 0.0, -1.0, -0.6896, -0.7242, -1.643e-07, -0.6896, -0.7242, -1.643e-07, -0.6896, -0.7242, -1.643e-07, 0.6896, 0.7242, 1.74e-07, 0.6896, 0.7242, 1.74e-07, 0.6896, 0.7242, 1.74e-07, 1.0, 0.0, 0.0, 1.0, 0.0, 0.0, 1.0, 0.0, 0.0, 0.0, 0.0, 1.0, 0.0, 0.0, 1.0, 0.0, 0.0, 1.0, -1.0, -8.01e-08, 3.204e-07, -1.0, -8.01e-08, 3.204e-07, -1.0, -8.01e-08, 3.204e-07, 0.0, 2.384e-07, -1.0, 0.0, 2.384e-07, -1.0, 0.0, 2.384e-07, -1.0, 0.0, -1.0, -3.204e-07, 0.0, -1.0, -3.204e-07, 0.0, -1.0, -3.204e-07, 0.0, 1.0, 0.0, 0.0, 1.0, 0.0, 0.0, 1.0, 0.0, 1.0, 0.0, 0.0, 1.0, 0.0, 0.0, 1.0, 0.0, 0.0, 0.0, 0.0, 1.0, 0.0, 0.0, 1.0, 0.0, 0.0, 1.0, -1.0, 6.145e-08, 0.0, -1.0, 6.145e-08, 0.0, -1.0, 6.145e-08, 0.0, 0.0, 1.192e-07, -1.0, 0.0, 1.192e-07, -1.0, 0.0, 1.192e-07, -1.0, 0.0, -1.0, 0.0, 0.0, -1.0, 0.0, 0.0, -1.0, 0.0, 1.528e-13, 1.0, 1.282e-06, 1.528e-13, 1.0, 1.282e-06, 1.528e-13, 1.0, 1.282e-06, 1.0, 0.0, -1.2e-07, 1.0, 0.0, -1.2e-07, 1.0, 0.0, -1.2e-07, 0.0, 0.0, 1.0, 0.0, 0.0, 1.0, 0.0, 0.0, 1.0, -1.0, 9.967e-08, 1.067e-07, -1.0, 9.967e-08, 1.067e-07, -1.0, 9.967e-08, 1.067e-07, -5.017e-07, 0.0, -1.0, -5.017e-07, 0.0, -1.0, -5.017e-07, 0.0, -1.0, 0.0, -1.0, -3.097e-07, 0.0, -1.0, -3.097e-07, 0.0, -1.0, -3.097e-07, 2.88e-13, 1.0, 3.331e-07, 2.88e-13, 1.0, 3.331e-07, 2.88e-13, 1.0, 3.331e-07, 0.6896, -0.7242, -3.383e-07, 0.6896, -0.7242, -3.383e-07, 0.6896, -0.7242, -3.383e-07, 0.0, 0.0, 1.0, 0.0, 0.0, 1.0, 0.0, 0.0, 1.0, -0.6896, 0.7242, 3.19e-07, -0.6896, 0.7242, 3.19e-07, -0.6896, 0.7242, 3.19e-07, 0.0, 0.0, -1.0, 0.0, 0.0, -1.0, 0.0, 0.0, -1.0, -0.6896, -0.7242, -1.842e-07, -0.6896, -0.7242, -1.842e-07, -0.6896, -0.7242, -1.842e-07, 0.6896, 0.7242, 1.58e-07, 0.6896, 0.7242, 1.58e-07, 0.6896, 0.7242, 1.58e-07, 1.0, 0.0, 0.0, 1.0, 0.0, 0.0, 1.0, 0.0, 0.0, 0.0, -2.384e-07, 1.0, 0.0, -2.384e-07, 1.0, 0.0, -2.384e-07, 1.0, -1.0, 4.28e-08, 3.204e-07, -1.0, 4.28e-08, 3.204e-07, -1.0, 4.28e-08, 3.204e-07, 0.0, 0.0, -1.0, 0.0, 0.0, -1.0, 0.0, 0.0, -1.0, 0.0, -1.0, -6.393e-07, 0.0, -1.0, -6.393e-07, 0.0, -1.0, -6.393e-07, 1.528e-13, 1.0, 3.189e-07, 1.528e-13, 1.0, 3.189e-07, 1.528e-13, 1.0, 3.189e-07, -1.0, 0.0, 0.0, -1.0, 0.0, 0.0, -1.0, 0.0, 0.0, 0.0, 1.192e-07, -1.0, 0.0, 1.192e-07, -1.0, 0.0, 1.192e-07, -1.0, 1.0, 0.0, 0.0, 1.0, 0.0, 0.0, 1.0, 0.0, 0.0, 0.0, 0.0, 1.0, 0.0, 0.0, 1.0, 0.0, 0.0, 1.0, 0.0, -1.0, 0.0, 0.0, -1.0, 0.0, 0.0, -1.0, 0.0, 0.0, 1.0, -1.282e-06, 0.0, 1.0, -1.282e-06, 0.0, 1.0, -1.282e-06, -1.0, 0.0, 0.0, -1.0, 0.0, 0.0, -1.0, 0.0, 0.0, 0.0, 0.0, -1.0, 0.0, 0.0, -1.0, 0.0, 0.0, -1.0, 1.0, 0.0, 0.0, 1.0, 0.0, 0.0, 1.0, 0.0, 0.0, 0.0, 0.0, 1.0, 0.0, 0.0, 1.0, 0.0, 0.0, 1.0, 0.0, -1.0, 9.438e-08, 0.0, -1.0, 9.438e-08, 0.0, -1.0, 9.438e-08, 0.0, 1.0, -1.321e-07, 0.0, 1.0, -1.321e-07, 0.0, 1.0, -1.321e-07, -0.6896, -0.7242, 7.733e-08, -0.6896, -0.7242, 7.733e-08, -0.6896, -0.7242, 7.733e-08, 0.0, 0.0, -1.0, 0.0, 0.0, -1.0, 0.0, 0.0, -1.0, 0.6896, 0.7242, -7.733e-08, 0.6896, 0.7242, -7.733e-08, 0.6896, 0.7242, -7.733e-08, 0.0, 0.0, 1.0, 0.0, 0.0, 1.0, 0.0, 0.0, 1.0, 0.6896, -0.7242, 7.733e-08, 0.6896, -0.7242, 7.733e-08, 0.6896, -0.7242, 7.733e-08, -0.6896, 0.7242, -7.733e-08, -0.6896, 0.7242, -7.733e-08, -0.6896, 0.7242, -7.733e-08, -1.0, 0.0, 0.0, -1.0, 0.0, 0.0, -1.0, 0.0, 0.0, 0.0, 0.0, -1.0, 0.0, 0.0, -1.0, 0.0, 0.0, -1.0, 1.0, 0.0, 0.0, 1.0, 0.0, 0.0, 1.0, 0.0, 0.0, 0.0, 0.0, 1.0, 0.0, 0.0, 1.0, 0.0, 0.0, 1.0, 0.0, -1.0, 3.204e-07, 0.0, -1.0, 3.204e-07, 0.0, -1.0, 3.204e-07, 0.0, 1.0, 0.0, 0.0, 1.0, 0.0, 0.0, 1.0, 0.0, -1.0, 1.865e-08, 0.0, -1.0, 1.865e-08, 0.0, -1.0, 1.865e-08, 0.0, 0.0, 1.192e-07, -1.0, 0.0, 1.192e-07, -1.0, 0.0, 1.192e-07, -1.0, 1.0, 0.0, 0.0, 1.0, 0.0, 0.0, 1.0, 0.0, 0.0, 0.0, 0.0, 1.0, 0.0, 0.0, 1.0, 0.0, 0.0, 1.0, 0.0, -1.0, 0.0, 0.0, -1.0, 0.0, 0.0, -1.0, 0.0, 0.0, 1.0, 0.0, 0.0, 1.0, 0.0, 0.0, 1.0, 0.0, -1.0, 0.0, 0.0, -1.0, 0.0, 0.0, -1.0, 0.0, 0.0, 0.0, 0.0, -1.0, 0.0, 0.0, -1.0, 0.0, 0.0, -1.0, 1.0, 0.0, 0.0, 1.0, 0.0, 0.0, 1.0, 0.0, 0.0, 0.0, 0.0, 1.0, 0.0, 0.0, 1.0, 0.0, 0.0, 1.0, 0.0, -1.0, 9.438e-08, 0.0, -1.0, 9.438e-08, 0.0, -1.0, 9.438e-08, 0.0, 1.0, -1.133e-07, 0.0, 1.0, -1.133e-07, 0.0, 1.0, -1.133e-07, -0.6896, -0.7242, 7.733e-08, -0.6896, -0.7242, 7.733e-08, -0.6896, -0.7242, 7.733e-08, 0.0, 0.0, -1.0, 0.0, 0.0, -1.0, 0.0, 0.0, -1.0, 0.6896, 0.7242, -7.733e-08, 0.6896, 0.7242, -7.733e-08, 0.6896, 0.7242, -7.733e-08, 0.0, 0.0, 1.0, 0.0, 0.0, 1.0, 0.0, 0.0, 1.0, 0.6896, -0.7242, 7.733e-08, 0.6896, -0.7242, 7.733e-08, 0.6896, -0.7242, 7.733e-08, -0.6896, 0.7242, -7.733e-08, -0.6896, 0.7242, -7.733e-08, -0.6896, 0.7242, -7.733e-08, -1.0, 0.0, 0.0, -1.0, 0.0, 0.0, -1.0, 0.0, 0.0, 0.0, 0.0, -1.0, 0.0, 0.0, -1.0, 0.0, 0.0, -1.0, 1.0, 0.0, 0.0, 1.0, 0.0, 0.0, 1.0, 0.0, 0.0, 0.0, 0.0, 1.0, 0.0, 0.0, 1.0, 0.0, 0.0, 1.0, 0.0, -1.0, 0.0, 0.0, -1.0, 0.0, 0.0, -1.0, 0.0, 0.0, 1.0, 0.0, 0.0, 1.0, 0.0, 0.0, 1.0, 0.0, 1.0, 5.922e-09, 0.0, 1.0, 5.922e-09, 0.0, 1.0, 5.922e-09, 0.0, 0.0, -7.609e-08, 1.0, 0.0, -7.609e-08, 1.0, 0.0, -7.609e-08, 1.0, -1.0, -3.206e-09, 0.0, -1.0, -3.206e-09, 0.0, -1.0, -3.206e-09, 0.0, 0.0, 3.805e-08, -1.0, 0.0, 3.805e-08, -1.0, 0.0, 3.805e-08, -1.0, 0.0, 1.0, 3.097e-07, 0.0, 1.0, 3.097e-07, 0.0, 1.0, 3.097e-07, 0.0, -1.0, 0.0, 0.0, -1.0, 0.0, 0.0, -1.0, 0.0, 1.0, 2.961e-09, 0.0, 1.0, 2.961e-09, 0.0, 1.0, 2.961e-09, 0.0, 0.0, -3.805e-08, 1.0, 0.0, -3.805e-08, 1.0, 0.0, -3.805e-08, 1.0, -1.0, 1.976e-08, 0.0, -1.0, 1.976e-08, 0.0, -1.0, 1.976e-08, 0.0, 0.0, 7.609e-08, -1.0, 0.0, 7.609e-08, -1.0, 0.0, 7.609e-08, -1.0, 0.0, 1.0, 3.097e-07, 0.0, 1.0, 3.097e-07, 0.0, 1.0, 3.097e-07, 0.0, -1.0, -3.097e-07, 0.0, -1.0, -3.097e-07, 0.0, -1.0, -3.097e-07, -0.6977, -0.7164, 4.494e-08, -0.6977, -0.7164, 4.494e-08, -0.6977, -0.7164, 4.494e-08, 2.74e-07, 0.0, -1.0, 2.74e-07, 0.0, -1.0, 2.74e-07, 0.0, -1.0, 0.6977, 0.7164, -6.689e-08, 0.6977, 0.7164, -6.689e-08, 0.6977, 0.7164, -6.689e-08, 2.74e-07, 0.0, 1.0, 2.74e-07, 0.0, 1.0, 2.74e-07, 0.0, 1.0, 0.7164, -0.6977, -1.075e-07, 0.7164, -0.6977, -1.075e-07, 0.7164, -0.6977, -1.075e-07, -0.7164, 0.6977, 1.089e-07, -0.7164, 0.6977, 1.089e-07, -0.7164, 0.6977, 1.089e-07, -0.6977, -0.7164, 3.345e-08, -0.6977, -0.7164, 3.345e-08, -0.6977, -0.7164, 3.345e-08, 0.0, 0.0, -1.0, 0.0, 0.0, -1.0, 0.0, 0.0, -1.0, 0.6977, 0.7164, -4.637e-08, 0.6977, 0.7164, -4.637e-08, 0.6977, 0.7164, -4.637e-08, -2.74e-07, 0.0, 1.0, -2.74e-07, 0.0, 1.0, -2.74e-07, 0.0, 1.0, 0.7164, -0.6977, -1.287e-07, 0.7164, -0.6977, -1.287e-07, 0.7164, -0.6977, -1.287e-07, -0.7164, 0.6977, 1.287e-07, -0.7164, 0.6977, 1.287e-07, -0.7164, 0.6977, 1.287e-07])] * 3)])
me_base_003 = bpy.data.meshes.new('base.003')
me_base_003.from_pydata([(0.3889, 0.3866, 0.8623), (0.3889, 0.6131, 0.8623), (0.3889, 0.3866, 0.7752), (0.3889, 0.6131, 0.7752), (0.6154, 0.3866, 0.8623), (0.6154, 0.6131, 0.8623), (0.6154, 0.3866, 0.7752), (0.6154, 0.6131, 0.7752), (0.0, 0.0, 1.0), (0.0, 0.0, 0.0), (0.0, 0.0625, 0.0), (0.0, 0.0625, 1.0), (1.0, 0.0, 0.0), (1.0, 0.0625, 0.0), (1.0, 0.0, 1.0), (1.0, 0.0625, 1.0), (0.7625, 0.03486, 0.2075), (0.7625, 0.03486, 0.145), (0.5029, 0.4591, 0.145), (0.5029, 0.4591, 0.2075), (0.8767, 0.05418, 0.145), (0.6171, 0.4784, 0.145), (0.8767, 0.05418, 0.2075), (0.6171, 0.4784, 0.2075), (0.1233, 0.05418, 0.2075), (0.1233, 0.05418, 0.145), (0.3829, 0.4784, 0.145), (0.3829, 0.4784, 0.2075), (0.2375, 0.03486, 0.145), (0.4971, 0.4591, 0.145), (0.2375, 0.03486, 0.2075), (0.4971, 0.4591, 0.2075), (0.7625, 0.03486, 0.8502), (0.7625, 0.03486, 0.7877), (0.5029, 0.4591, 0.7877), (0.5029, 0.4591, 0.8502), (0.8767, 0.05418, 0.7877), (0.6171, 0.4784, 0.7877), (0.8767, 0.05418, 0.8502), (0.6171, 0.4784, 0.8502), (0.1233, 0.05418, 0.8502), (0.1233, 0.05418, 0.7877), (0.3829, 0.4784, 0.7877), (0.3829, 0.4784, 0.8502), (0.2375, 0.03486, 0.7877), (0.4971, 0.4591, 0.7877), (0.2375, 0.03486, 0.8502), (0.4971, 0.4591, 0.8502), (0.3889, 0.3866, 0.2206), (0.3889, 0.6131, 0.2206), (0.3889, 0.3866, 0.1335), (0.3889, 0.6131, 0.1335), (0.6154, 0.3866, 0.2206), (0.6154, 0.6131, 0.2206), (0.6154, 0.3866, 0.1335), (0.6154, 0.6131, 0.1335)], [], [(0, 1, 3, 2), (2, 3, 7, 6), (6, 7, 5, 4), (4, 5, 1, 0), (2, 6, 4, 0), (7, 3, 1, 5), (11, 9, 8), (10, 12, 9), (13, 14, 12), (15, 8, 14), (9, 14, 8), (11, 13, 10), (11, 10, 9), (10, 13, 12), (13, 15, 14), (15, 11, 8), (9, 12, 14), (11, 15, 13), (19, 17, 16), (18, 20, 17), (21, 22, 20), (22, 19, 16), (17, 22, 16), (19, 21, 18), (27, 25, 24), (25, 29, 28), (29, 30, 28), (31, 24, 30), (25, 30, 24), (27, 29, 26), (35, 33, 32), (34, 36, 33), (37, 38, 36), (38, 35, 32), (33, 38, 32), (35, 37, 34), (43, 41, 40), (41, 45, 44), (45, 46, 44), (47, 40, 46), (41, 46, 40), (43, 45, 42), (19, 18, 17), (18, 21, 20), (21, 23, 22), (22, 23, 19), (17, 20, 22), (19, 23, 21), (27, 26, 25), (25, 26, 29), (29, 31, 30), (31, 27, 24), (25, 28, 30), (27, 31, 29), (35, 34, 33), (34, 37, 36), (37, 39, 38), (38, 39, 35), (33, 36, 38), (35, 39, 37), (43, 42, 41), (41, 42, 45), (45, 47, 46), (47, 43, 40), (41, 44, 46), (43, 47, 45), (48, 49, 51, 50), (50, 51, 55, 54), (54, 55, 53, 52), (52, 53, 49, 48), (50, 54, 52, 48), (55, 51, 49, 53)])
_uv = me_base_003.uv_layers.new(name='UVMap')
_uv.uv.foreach_set('vector', [0.3492, 0.003799, 0.3492, 0.003799, 0.3492, 0.1225, 0.3492, 0.1225, 0.3492, 0.1225, 0.3492, 0.1225, 0.6551, 0.1225, 0.6551, 0.1225, 0.6551, 0.1225, 0.6551, 0.1225, 0.6551, 0.003799, 0.6551, 0.003799, 0.6551, 0.003799, 0.6551, 0.003799, 0.3492, 0.003799, 0.3492, 0.003799, 0.3492, 0.1225, 0.6551, 0.1225, 0.6551, 0.003799, 0.3492, 0.003799, 0.6551, 0.1225, 0.3492, 0.1225, 0.3492, 0.003799, 0.6551, 0.003799, 0.009554, 0.00969, 0.009554, 0.9905, 0.009554, 0.00969, 0.009554, 0.9905, 0.9904, 0.9905, 0.009554, 0.9905, 0.9904, 0.9905, 0.9904, 0.00969, 0.9904, 0.9905, 0.9904, 0.00969, 0.009554, 0.00969, 0.9904, 0.00969, 0.009554, 0.9905, 0.9904, 0.00969, 0.009554, 0.00969, 0.009554, 0.00969, 0.9904, 0.9905, 0.009554, 0.9905, 0.009554, 0.00969, 0.009554, 0.9905, 0.009554, 0.9905, 0.009554, 0.9905, 0.9904, 0.9905, 0.9904, 0.9905, 0.9904, 0.9905, 0.9904, 0.00969, 0.9904, 0.00969, 0.9904, 0.00969, 0.009554, 0.00969, 0.009554, 0.00969, 0.009554, 0.9905, 0.9904, 0.9905, 0.9904, 0.00969, 0.009554, 0.00969, 0.9904, 0.00969, 0.9904, 0.9905, 0.5029, 0.7869, 0.7575, 0.8482, 0.7575, 0.7869, 0.5029, 0.8482, 0.8695, 0.8482, 0.7575, 0.8482, 0.6148, 0.8482, 0.8695, 0.7869, 0.8695, 0.8482, 0.8695, 0.7869, 0.5029, 0.7869, 0.7575, 0.7869, 0.7575, 0.8482, 0.8695, 0.7869, 0.7575, 0.7869, 0.5029, 0.7869, 0.6148, 0.8482, 0.5029, 0.8482, 0.3851, 0.7869, 0.1305, 0.8482, 0.1305, 0.7869, 0.1305, 0.8482, 0.4971, 0.8482, 0.2425, 0.8482, 0.4971, 0.8482, 0.2425, 0.7869, 0.2425, 0.8482, 0.4971, 0.7869, 0.1305, 0.7869, 0.2425, 0.7869, 0.1305, 0.8482, 0.2425, 0.7869, 0.1305, 0.7869, 0.3851, 0.7869, 0.4971, 0.8482, 0.3851, 0.8482, 0.5029, 0.1566, 0.7575, 0.2179, 0.7575, 0.1566, 0.5029, 0.2179, 0.8695, 0.2179, 0.7575, 0.2179, 0.6148, 0.2179, 0.8695, 0.1566, 0.8695, 0.2179, 0.8695, 0.1566, 0.5029, 0.1566, 0.7575, 0.1566, 0.7575, 0.2179, 0.8695, 0.1566, 0.7575, 0.1566, 0.5029, 0.1566, 0.6148, 0.2179, 0.5029, 0.2179, 0.3851, 0.1566, 0.1305, 0.2179, 0.1305, 0.1566, 0.1305, 0.2179, 0.4971, 0.2179, 0.2425, 0.2179, 0.4971, 0.2179, 0.2425, 0.1566, 0.2425, 0.2179, 0.4971, 0.1566, 0.1305, 0.1566, 0.2425, 0.1566, 0.1305, 0.2179, 0.2425, 0.1566, 0.1305, 0.1566, 0.3851, 0.1566, 0.4971, 0.2179, 0.3851, 0.2179, 0.5029, 0.7869, 0.5029, 0.8482, 0.7575, 0.8482, 0.5029, 0.8482, 0.6148, 0.8482, 0.8695, 0.8482, 0.6148, 0.8482, 0.6148, 0.7869, 0.8695, 0.7869, 0.8695, 0.7869, 0.6148, 0.7869, 0.5029, 0.7869, 0.7575, 0.8482, 0.8695, 0.8482, 0.8695, 0.7869, 0.5029, 0.7869, 0.6148, 0.7869, 0.6148, 0.8482, 0.3851, 0.7869, 0.3851, 0.8482, 0.1305, 0.8482, 0.1305, 0.8482, 0.3851, 0.8482, 0.4971, 0.8482, 0.4971, 0.8482, 0.4971, 0.7869, 0.2425, 0.7869, 0.4971, 0.7869, 0.3851, 0.7869, 0.1305, 0.7869, 0.1305, 0.8482, 0.2425, 0.8482, 0.2425, 0.7869, 0.3851, 0.7869, 0.4971, 0.7869, 0.4971, 0.8482, 0.5029, 0.1566, 0.5029, 0.2179, 0.7575, 0.2179, 0.5029, 0.2179, 0.6148, 0.2179, 0.8695, 0.2179, 0.6148, 0.2179, 0.6148, 0.1566, 0.8695, 0.1566, 0.8695, 0.1566, 0.6148, 0.1566, 0.5029, 0.1566, 0.7575, 0.2179, 0.8695, 0.2179, 0.8695, 0.1566, 0.5029, 0.1566, 0.6148, 0.1566, 0.6148, 0.2179, 0.3851, 0.1566, 0.3851, 0.2179, 0.1305, 0.2179, 0.1305, 0.2179, 0.3851, 0.2179, 0.4971, 0.2179, 0.4971, 0.2179, 0.4971, 0.1566, 0.2425, 0.1566, 0.4971, 0.1566, 0.3851, 0.1566, 0.1305, 0.1566, 0.1305, 0.2179, 0.2425, 0.2179, 0.2425, 0.1566, 0.3851, 0.1566, 0.4971, 0.1566, 0.4971, 0.2179, 0.3492, 0.8787, 0.3492, 0.8787, 0.3492, 0.9974, 0.3492, 0.9974, 0.3492, 0.9974, 0.3492, 0.9974, 0.6551, 0.9974, 0.6551, 0.9974, 0.6551, 0.9974, 0.6551, 0.9974, 0.6551, 0.8787, 0.6551, 0.8787, 0.6551, 0.8787, 0.6551, 0.8787, 0.3492, 0.8787, 0.3492, 0.8787, 0.3492, 0.9974, 0.6551, 0.9974, 0.6551, 0.8787, 0.3492, 0.8787, 0.6551, 0.9974, 0.3492, 0.9974, 0.3492, 0.8787, 0.6551, 0.8787])
me_base_003.materials.append(mat_material_casing)
me_base_003.update()
me_base_003.normals_split_custom_set([tuple(v) for v in zip(*[iter([-1.0, 0.0, 0.0, -1.0, 0.0, 0.0, -1.0, 0.0, 0.0, -1.0, 0.0, 0.0, 0.0, 0.0, -1.0, 0.0, 0.0, -1.0, 0.0, 0.0, -1.0, 0.0, 0.0, -1.0, 1.0, 0.0, 0.0, 1.0, 0.0, 0.0, 1.0, 0.0, 0.0, 1.0, 0.0, 0.0, 0.0, 0.0, 1.0, 0.0, 0.0, 1.0, 0.0, 0.0, 1.0, 0.0, 0.0, 1.0, 0.0, -1.0, 0.0, 0.0, -1.0, 0.0, 0.0, -1.0, 0.0, 0.0, -1.0, 0.0, 0.0, 1.0, 0.0, 0.0, 1.0, 0.0, 0.0, 1.0, 0.0, 0.0, 1.0, 0.0, -1.0, 0.0, 0.0, -1.0, 0.0, 0.0, -1.0, 0.0, 0.0, 0.0, 0.0, -1.0, 0.0, 0.0, -1.0, 0.0, 0.0, -1.0, 1.0, 0.0, 0.0, 1.0, 0.0, 0.0, 1.0, 0.0, 0.0, 0.0, 0.0, 1.0, 0.0, 0.0, 1.0, 0.0, 0.0, 1.0, 0.0, -1.0, 0.0, 0.0, -1.0, 0.0, 0.0, -1.0, 0.0, 0.0, 1.0, 0.0, 0.0, 1.0, 0.0, 0.0, 1.0, 0.0, -1.0, 0.0, 0.0, -1.0, 0.0, 0.0, -1.0, 0.0, 0.0, 0.0, 0.0, -1.0, 0.0, 0.0, -1.0, 0.0, 0.0, -1.0, 1.0, 0.0, 0.0, 1.0, 0.0, 0.0, 1.0, 0.0, 0.0, 0.0, 0.0, 1.0, 0.0, 0.0, 1.0, 0.0, 0.0, 1.0, 0.0, -1.0, 0.0, 0.0, -1.0, 0.0, 0.0, -1.0, 0.0, 0.0, 1.0, 0.0, 0.0, 1.0, 0.0, 0.0, 1.0, 0.0, -0.853, -0.522, 0.0, -0.853, -0.522, 0.0, -0.853, -0.522, 0.0, 6.971e-08, -1.273e-07, -1.0, 6.971e-08, -1.273e-07, -1.0, 6.971e-08, -1.273e-07, -1.0, 0.853, 0.522, 0.0, 0.853, 0.522, 0.0, 0.853, 0.522, 0.0, -2.789e-07, 1.273e-07, 1.0, -2.789e-07, 1.273e-07, 1.0, -2.789e-07, 1.273e-07, 1.0, 0.1668, -0.986, 0.0, 0.1668, -0.986, 0.0, 0.1668, -0.986, 0.0, -0.1668, 0.986, -1.03e-06, -0.1668, 0.986, -1.03e-06, -0.1668, 0.986, -1.03e-06, -0.853, 0.522, 0.0, -0.853, 0.522, 0.0, -0.853, 0.522, 0.0, 0.0, -1.273e-07, -1.0, 0.0, -1.273e-07, -1.0, 0.0, -1.273e-07, -1.0, 0.853, -0.522, 0.0, 0.853, -0.522, 0.0, 0.853, -0.522, 0.0, 2.091e-07, 1.273e-07, 1.0, 2.091e-07, 1.273e-07, 1.0, 2.091e-07, 1.273e-07, 1.0, -0.1668, -0.986, 0.0, -0.1668, -0.986, 0.0, -0.1668, -0.986, 0.0, 0.1668, 0.986, 0.0, 0.1668, 0.986, 0.0, 0.1668, 0.986, 0.0, -0.853, -0.522, 0.0, -0.853, -0.522, 0.0, -0.853, -0.522, 0.0, -6.971e-08, -1.273e-07, -1.0, -6.971e-08, -1.273e-07, -1.0, -6.971e-08, -1.273e-07, -1.0, 0.853, 0.522, 0.0, 0.853, 0.522, 0.0, 0.853, 0.522, 0.0, 0.0, 1.273e-07, 1.0, 0.0, 1.273e-07, 1.0, 0.0, 1.273e-07, 1.0, 0.1668, -0.986, 0.0, 0.1668, -0.986, 0.0, 0.1668, -0.986, 0.0, -0.1668, 0.986, 0.0, -0.1668, 0.986, 0.0, -0.1668, 0.986, 0.0, -0.853, 0.522, 0.0, -0.853, 0.522, 0.0, -0.853, 0.522, 0.0, 0.0, -1.273e-07, -1.0, 0.0, -1.273e-07, -1.0, 0.0, -1.273e-07, -1.0, 0.853, -0.522, 0.0, 0.853, -0.522, 0.0, 0.853, -0.522, 0.0, 3.486e-07, 1.273e-07, 1.0, 3.486e-07, 1.273e-07, 1.0, 3.486e-07, 1.273e-07, 1.0, -0.1668, -0.986, 0.0, -0.1668, -0.986, 0.0, -0.1668, -0.986, 0.0, 0.1668, 0.986, 0.0, 0.1668, 0.986, 0.0, 0.1668, 0.986, 0.0, -0.853, -0.522, 4.794e-07, -0.853, -0.522, 4.794e-07, -0.853, -0.522, 4.794e-07, 0.0, -1.273e-07, -1.0, 0.0, -1.273e-07, -1.0, 0.0, -1.273e-07, -1.0, 0.853, 0.522, 0.0, 0.853, 0.522, 0.0, 0.853, 0.522, 0.0, 1.569e-07, 1.273e-07, 1.0, 1.569e-07, 1.273e-07, 1.0, 1.569e-07, 1.273e-07, 1.0, 0.1668, -0.986, 0.0, 0.1668, -0.986, 0.0, 0.1668, -0.986, 0.0, -0.1668, 0.986, 0.0, -0.1668, 0.986, 0.0, -0.1668, 0.986, 0.0, -0.853, 0.522, 0.0, -0.853, 0.522, 0.0, -0.853, 0.522, 0.0, 4.357e-08, -1.273e-07, -1.0, 4.357e-08, -1.273e-07, -1.0, 4.357e-08, -1.273e-07, -1.0, 0.853, -0.522, 4.794e-07, 0.853, -0.522, 4.794e-07, 0.853, -0.522, 4.794e-07, -2.789e-07, 1.273e-07, 1.0, -2.789e-07, 1.273e-07, 1.0, -2.789e-07, 1.273e-07, 1.0, -0.1668, -0.986, 0.0, -0.1668, -0.986, 0.0, -0.1668, -0.986, 0.0, 0.1668, 0.986, -1.03e-06, 0.1668, 0.986, -1.03e-06, 0.1668, 0.986, -1.03e-06, -0.853, -0.522, 0.0, -0.853, -0.522, 0.0, -0.853, -0.522, 0.0, 0.0, -1.273e-07, -1.0, 0.0, -1.273e-07, -1.0, 0.0, -1.273e-07, -1.0, 0.853, 0.522, 0.0, 0.853, 0.522, 0.0, 0.853, 0.522, 0.0, 1.394e-07, 1.273e-07, 1.0, 1.394e-07, 1.273e-07, 1.0, 1.394e-07, 1.273e-07, 1.0, 0.1668, -0.986, 0.0, 0.1668, -0.986, 0.0, 0.1668, -0.986, 0.0, -0.1668, 0.986, 0.0, -0.1668, 0.986, 0.0, -0.1668, 0.986, 0.0, -0.853, 0.522, 0.0, -0.853, 0.522, 0.0, -0.853, 0.522, 0.0, -1.046e-07, -1.273e-07, -1.0, -1.046e-07, -1.273e-07, -1.0, -1.046e-07, -1.273e-07, -1.0, 0.853, -0.522, 0.0, 0.853, -0.522, 0.0, 0.853, -0.522, 0.0, 0.0, 1.273e-07, 1.0, 0.0, 1.273e-07, 1.0, 0.0, 1.273e-07, 1.0, -0.1668, -0.986, 0.0, -0.1668, -0.986, 0.0, -0.1668, -0.986, 0.0, 0.1668, 0.986, 0.0, 0.1668, 0.986, 0.0, 0.1668, 0.986, 0.0, -1.0, 0.0, 0.0, -1.0, 0.0, 0.0, -1.0, 0.0, 0.0, -1.0, 0.0, 0.0, 0.0, 0.0, -1.0, 0.0, 0.0, -1.0, 0.0, 0.0, -1.0, 0.0, 0.0, -1.0, 1.0, 0.0, 0.0, 1.0, 0.0, 0.0, 1.0, 0.0, 0.0, 1.0, 0.0, 0.0, 0.0, 0.0, 1.0, 0.0, 0.0, 1.0, 0.0, 0.0, 1.0, 0.0, 0.0, 1.0, 0.0, -1.0, 0.0, 0.0, -1.0, 0.0, 0.0, -1.0, 0.0, 0.0, -1.0, 0.0, 0.0, 1.0, 0.0, 0.0, 1.0, 0.0, 0.0, 1.0, 0.0, 0.0, 1.0, 0.0])] * 3)])
me_cube_003 = bpy.data.meshes.new('Cube.003')
me_cube_003.from_pydata([(0.04585, 0.07719, 0.1722), (-0.03483, 0.07196, 0.1722), (0.04585, 0.07719, -0.1722), (-0.03483, 0.07196, -0.1722), (0.04042, 0.1611, 0.1722), (-0.04026, 0.1559, 0.1722), (0.04042, 0.1611, -0.1722), (-0.04026, 0.1559, -0.1722), (0.06604, 0.1923, 0.1665), (0.06604, -0.1994, 0.1665), (0.06604, 0.1923, 0.2574), (0.06604, -0.1994, 0.2574), (-0.06633, 0.1923, 0.1665), (-0.06633, -0.1994, 0.1665), (-0.06633, 0.1923, 0.2574), (-0.06633, -0.1994, 0.2574), (0.06604, 0.1923, -0.2577), (0.06604, -0.1994, -0.2577), (0.06604, 0.1923, -0.1669), (0.06604, -0.1994, -0.1669), (-0.06633, 0.1923, -0.2577), (-0.06633, -0.1994, -0.2577), (-0.06633, 0.1923, -0.1669), (-0.06633, -0.1994, -0.1669), (0.1232, -0.1247, 0.4751), (0.1232, -0.1247, 0.4984), (0.1232, 0.1253, 0.4984), (0.1232, 0.1253, 0.4751), (-0.1268, -0.1247, 0.4984), (-0.1268, 0.1253, 0.4984), (-0.1268, -0.1247, 0.4751), (-0.1268, 0.1253, 0.4751), (0.04186, -0.04224, 0.1958), (0.04186, -0.04224, 0.4751), (0.04186, 0.04184, 0.4751), (0.04186, 0.04184, 0.1958), (-0.04644, -0.04224, 0.4751), (-0.04644, 0.04184, 0.4751), (-0.04644, -0.04224, 0.1958), (-0.04644, 0.04184, 0.1958), (-0.002291, -0.05965, 0.1958), (-0.002291, -0.05966, 0.4751), (0.06015, -0.0001985, 0.4751), (0.06015, -0.0001984, 0.1958), (-0.06473, -0.0001985, 0.4751), (-0.002291, 0.05926, 0.4751), (-0.06473, -0.0001984, 0.1958), (-0.002291, 0.05926, 0.1958), (0.06068, -0.06221, 0.4635), (0.06068, -0.06221, 0.4867), (0.06068, 0.06279, 0.4867), (0.06068, 0.06279, 0.4635), (-0.06432, -0.06221, 0.4867), (-0.06432, 0.06279, 0.4867), (-0.06432, -0.06221, 0.4635), (-0.06432, 0.06279, 0.4635), (-0.1232, -0.1247, -0.4751), (-0.1232, -0.1247, -0.4984), (-0.1232, 0.1253, -0.4984), (-0.1232, 0.1253, -0.4751), (0.1268, -0.1247, -0.4984), (0.1268, 0.1253, -0.4984), (0.1268, -0.1247, -0.4751), (0.1268, 0.1253, -0.4751), (-0.0413, -0.04224, -0.1958), (-0.0413, -0.04224, -0.4751), (-0.0413, 0.04184, -0.4751), (-0.0413, 0.04184, -0.1958), (0.047, -0.04224, -0.4751), (0.047, 0.04184, -0.4751), (0.047, -0.04224, -0.1958), (0.047, 0.04184, -0.1958), (0.002849, -0.05965, -0.1958), (0.002849, -0.05965, -0.4751), (-0.05959, -0.0001984, -0.4751), (-0.05959, -0.0001984, -0.1958), (0.06529, -0.0001984, -0.4751), (0.002849, 0.05926, -0.4751), (0.06529, -0.0001984, -0.1958), (0.002849, 0.05926, -0.1958), (-0.06068, -0.06221, -0.4635), (-0.06068, -0.06221, -0.4867), (-0.06068, 0.06279, -0.4867), (-0.06068, 0.06279, -0.4635), (0.06432, -0.06221, -0.4867), (0.06432, 0.06279, -0.4867), (0.06432, -0.06221, -0.4635), (0.06432, 0.06279, -0.4635), (0.002428, 0.05821, 0.1722), (-0.0555, 0.1146, 0.1722), (0.002428, 0.05821, -0.1722), (-0.0555, 0.1146, -0.1722), (0.06109, 0.1184, 0.1722), (0.003163, 0.1748, 0.1722), (0.06109, 0.1184, -0.1722), (0.003163, 0.1748, -0.1722)], [], [(1, 2, 0), (3, 6, 2), (6, 5, 4), (5, 0, 4), (6, 0, 2), (3, 5, 7), (1, 3, 2), (3, 7, 6), (6, 7, 5), (5, 1, 0), (6, 4, 0), (3, 1, 5), (9, 8, 10), (11, 10, 14), (15, 14, 12), (13, 12, 8), (14, 10, 8), (11, 15, 13), (17, 16, 18), (19, 18, 22), (23, 22, 20), (21, 20, 16), (22, 18, 16), (19, 23, 21), (27, 25, 24), (26, 28, 25), (29, 30, 28), (31, 24, 30), (25, 30, 24), (27, 29, 26), (35, 33, 32), (34, 36, 33), (37, 38, 36), (39, 32, 38), (33, 38, 32), (35, 37, 34), (43, 41, 40), (42, 44, 41), (45, 46, 44), (46, 43, 40), (41, 46, 40), (43, 45, 42), (51, 49, 48), (50, 52, 49), (53, 54, 52), (55, 48, 54), (49, 54, 48), (51, 53, 50), (27, 26, 25), (26, 29, 28), (29, 31, 30), (31, 27, 24), (25, 28, 30), (27, 31, 29), (35, 34, 33), (34, 37, 36), (37, 39, 38), (39, 35, 32), (33, 36, 38), (35, 39, 37), (43, 42, 41), (42, 45, 44), (45, 47, 46), (46, 47, 43), (41, 44, 46), (43, 47, 45), (51, 50, 49), (50, 53, 52), (53, 55, 54), (55, 51, 48), (49, 52, 54), (51, 55, 53), (59, 57, 56), (58, 60, 57), (61, 62, 60), (63, 56, 62), (57, 62, 56), (59, 61, 58), (67, 65, 64), (66, 68, 65), (69, 70, 68), (71, 64, 70), (65, 70, 64), (67, 69, 66), (75, 73, 72), (74, 76, 73), (77, 78, 76), (78, 75, 72), (73, 78, 72), (75, 77, 74), (83, 81, 80), (82, 84, 81), (85, 86, 84), (87, 80, 86), (81, 86, 80), (83, 85, 82), (59, 58, 57), (58, 61, 60), (61, 63, 62), (63, 59, 56), (57, 60, 62), (59, 63, 61), (67, 66, 65), (66, 69, 68), (69, 71, 70), (71, 67, 64), (65, 68, 70), (67, 71, 69), (75, 74, 73), (74, 77, 76), (77, 79, 78), (78, 79, 75), (73, 76, 78), (75, 79, 77), (83, 82, 81), (82, 85, 84), (85, 87, 86), (87, 83, 80), (81, 84, 86), (83, 87, 85), (9, 10, 11), (11, 14, 15), (15, 12, 13), (13, 8, 9), (14, 8, 12), (11, 13, 9), (17, 18, 19), (19, 22, 23), (23, 20, 21), (21, 16, 17), (22, 16, 20), (19, 21, 17), (89, 90, 88), (91, 94, 90), (94, 93, 92), (93, 88, 92), (94, 88, 90), (91, 93, 95), (89, 91, 90), (91, 95, 94), (94, 95, 93), (93, 89, 88), (94, 92, 88), (91, 89, 93)])
_uv = me_cube_003.uv_layers.new(name='UVMap')
_uv.uv.foreach_set('vector', [0.625, 0.0, 0.375, 0.25, 0.375, 0.0, 0.625, 0.25, 0.375, 0.5, 0.375, 0.25, 0.375, 0.5, 0.625, 0.75, 0.375, 0.75, 0.625, 0.75, 0.375, 1.0, 0.375, 0.75, 0.375, 0.5, 0.125, 0.75, 0.125, 0.5, 0.875, 0.5, 0.625, 0.75, 0.625, 0.5, 0.625, 0.0, 0.625, 0.25, 0.375, 0.25, 0.625, 0.25, 0.625, 0.5, 0.375, 0.5, 0.375, 0.5, 0.625, 0.5, 0.625, 0.75, 0.625, 0.75, 0.625, 1.0, 0.375, 1.0, 0.375, 0.5, 0.375, 0.75, 0.125, 0.75, 0.875, 0.5, 0.875, 0.75, 0.625, 0.75, 0.9456, 0.3203, 0.3203, 0.3203, 0.3203, 0.4932, 0.9456, 0.3203, 0.3203, 0.3203, 0.3203, 0.4932, 0.9456, 0.3203, 0.3203, 0.3203, 0.3203, 0.4932, 0.9456, 0.3203, 0.3203, 0.3203, 0.3203, 0.4932, 0.9456, 0.3203, 0.3203, 0.3203, 0.3203, 0.4932, 0.9456, 0.3203, 0.3203, 0.3203, 0.3203, 0.4932, 0.9456, 0.3203, 0.3203, 0.3203, 0.3203, 0.4932, 0.9456, 0.3203, 0.3203, 0.3203, 0.3203, 0.4932, 0.9456, 0.3203, 0.3203, 0.3203, 0.3203, 0.4932, 0.9456, 0.3203, 0.3203, 0.3203, 0.3203, 0.4932, 0.9456, 0.3203, 0.3203, 0.3203, 0.3203, 0.4932, 0.9456, 0.3203, 0.3203, 0.3203, 0.3203, 0.4932, 0.2584, 0.8165, 0.2804, 0.9048, 0.2584, 0.9048, 0.5958, 0.1765, 0.5075, 0.08827, 0.5958, 0.08827, 0.2006, 0.9048, 0.1785, 0.8165, 0.2006, 0.8165, 0.5958, 0.0, 0.5075, 0.08827, 0.5075, 0.0, 0.2363, 0.8165, 0.2142, 0.9048, 0.2142, 0.8165, 0.2363, 0.9048, 0.2584, 0.8165, 0.2584, 0.9048, 0.5958, 0.3751, 0.5737, 0.5958, 0.5737, 0.3751, 0.9947, 0.6179, 0.9726, 0.5958, 0.9947, 0.5958, 0.627, 0.2207, 0.6491, 0.0, 0.6491, 0.2207, 0.9947, 0.6179, 0.9726, 0.6399, 0.9726, 0.6179, 0.662, 0.4855, 0.6399, 0.2648, 0.662, 0.2648, 0.6491, 0.0, 0.6712, 0.2207, 0.6491, 0.2207, 0.7417, 0.4855, 0.7261, 0.7061, 0.7261, 0.4855, 0.8897, 0.6179, 0.8676, 0.5958, 0.8897, 0.5958, 0.6114, 0.2207, 0.627, 0.0, 0.627, 0.2207, 0.9004, 0.3751, 0.8784, 0.3972, 0.8784, 0.3751, 0.7573, 0.7061, 0.7417, 0.4855, 0.7573, 0.4855, 0.5958, 0.0, 0.6114, 0.2207, 0.5958, 0.2207, 0.03571, 0.9489, 0.05777, 0.993, 0.03571, 0.993, 0.4193, 0.8751, 0.3751, 0.831, 0.4193, 0.831, 0.9569, 0.971, 0.9349, 0.9268, 0.9569, 0.9268, 0.3751, 0.831, 0.331, 0.8751, 0.331, 0.831, 0.9758, 0.08827, 0.9537, 0.1324, 0.9537, 0.08827, 0.9569, 0.971, 0.979, 0.9268, 0.979, 0.971, 0.2584, 0.8165, 0.2804, 0.8165, 0.2804, 0.9048, 0.5958, 0.1765, 0.5075, 0.1765, 0.5075, 0.08827, 0.2006, 0.9048, 0.1785, 0.9048, 0.1785, 0.8165, 0.5958, 0.0, 0.5958, 0.08827, 0.5075, 0.08827, 0.2363, 0.8165, 0.2363, 0.9048, 0.2142, 0.9048, 0.2363, 0.9048, 0.2363, 0.8165, 0.2584, 0.8165, 0.5958, 0.3751, 0.5958, 0.5958, 0.5737, 0.5958, 0.9947, 0.6179, 0.9726, 0.6179, 0.9726, 0.5958, 0.627, 0.2207, 0.627, 0.0, 0.6491, 0.0, 0.9947, 0.6179, 0.9947, 0.6399, 0.9726, 0.6399, 0.662, 0.4855, 0.6399, 0.4855, 0.6399, 0.2648, 0.6491, 0.0, 0.6712, 0.0, 0.6712, 0.2207, 0.7417, 0.4855, 0.7417, 0.7061, 0.7261, 0.7061, 0.8897, 0.6179, 0.8676, 0.6179, 0.8676, 0.5958, 0.6114, 0.2207, 0.6114, 0.0, 0.627, 0.0, 0.9004, 0.3751, 0.9004, 0.3972, 0.8784, 0.3972, 0.7573, 0.7061, 0.7417, 0.7061, 0.7417, 0.4855, 0.5958, 0.0, 0.6114, 0.0, 0.6114, 0.2207, 0.03571, 0.9489, 0.05777, 0.9489, 0.05777, 0.993, 0.4193, 0.8751, 0.3751, 0.8751, 0.3751, 0.831, 0.9569, 0.971, 0.9349, 0.971, 0.9349, 0.9268, 0.3751, 0.831, 0.3751, 0.8751, 0.331, 0.8751, 0.9758, 0.08827, 0.9758, 0.1324, 0.9537, 0.1324, 0.9569, 0.971, 0.9569, 0.9268, 0.979, 0.9268, 0.2584, 0.8165, 0.2804, 0.9048, 0.2584, 0.9048, 0.5958, 0.1765, 0.5075, 0.08827, 0.5958, 0.08827, 0.2006, 0.9048, 0.1785, 0.8165, 0.2006, 0.8165, 0.5958, 0.0, 0.5075, 0.08827, 0.5075, 0.0, 0.2363, 0.8165, 0.2142, 0.9048, 0.2142, 0.8165, 0.2363, 0.9048, 0.2584, 0.8165, 0.2584, 0.9048, 0.5958, 0.3751, 0.5737, 0.5958, 0.5737, 0.3751, 0.9947, 0.6179, 0.9726, 0.5958, 0.9947, 0.5958, 0.627, 0.2207, 0.6491, 0.0, 0.6491, 0.2207, 0.9947, 0.6179, 0.9726, 0.6399, 0.9726, 0.6179, 0.662, 0.4855, 0.6399, 0.2648, 0.662, 0.2648, 0.6491, 0.0, 0.6712, 0.2207, 0.6491, 0.2207, 0.7417, 0.4855, 0.7261, 0.7061, 0.7261, 0.4855, 0.8897, 0.6179, 0.8676, 0.5958, 0.8897, 0.5958, 0.6114, 0.2207, 0.627, 0.0, 0.627, 0.2207, 0.9004, 0.3751, 0.8784, 0.3972, 0.8784, 0.3751, 0.7573, 0.7061, 0.7417, 0.4855, 0.7573, 0.4855, 0.5958, 0.0, 0.6114, 0.2207, 0.5958, 0.2207, 0.03571, 0.9489, 0.05777, 0.993, 0.03571, 0.993, 0.4193, 0.8751, 0.3751, 0.831, 0.4193, 0.831, 0.9569, 0.971, 0.9349, 0.9268, 0.9569, 0.9268, 0.3751, 0.831, 0.331, 0.8751, 0.331, 0.831, 0.9758, 0.08827, 0.9537, 0.1324, 0.9537, 0.08827, 0.9569, 0.971, 0.979, 0.9268, 0.979, 0.971, 0.2584, 0.8165, 0.2804, 0.8165, 0.2804, 0.9048, 0.5958, 0.1765, 0.5075, 0.1765, 0.5075, 0.08827, 0.2006, 0.9048, 0.1785, 0.9048, 0.1785, 0.8165, 0.5958, 0.0, 0.5958, 0.08827, 0.5075, 0.08827, 0.2363, 0.8165, 0.2363, 0.9048, 0.2142, 0.9048, 0.2363, 0.9048, 0.2363, 0.8165, 0.2584, 0.8165, 0.5958, 0.3751, 0.5958, 0.5958, 0.5737, 0.5958, 0.9947, 0.6179, 0.9726, 0.6179, 0.9726, 0.5958, 0.627, 0.2207, 0.627, 0.0, 0.6491, 0.0, 0.9947, 0.6179, 0.9947, 0.6399, 0.9726, 0.6399, 0.662, 0.4855, 0.6399, 0.4855, 0.6399, 0.2648, 0.6491, 0.0, 0.6712, 0.0, 0.6712, 0.2207, 0.7417, 0.4855, 0.7417, 0.7061, 0.7261, 0.7061, 0.8897, 0.6179, 0.8676, 0.6179, 0.8676, 0.5958, 0.6114, 0.2207, 0.6114, 0.0, 0.627, 0.0, 0.9004, 0.3751, 0.9004, 0.3972, 0.8784, 0.3972, 0.7573, 0.7061, 0.7417, 0.7061, 0.7417, 0.4855, 0.5958, 0.0, 0.6114, 0.0, 0.6114, 0.2207, 0.03571, 0.9489, 0.05777, 0.9489, 0.05777, 0.993, 0.4193, 0.8751, 0.3751, 0.8751, 0.3751, 0.831, 0.9569, 0.971, 0.9349, 0.971, 0.9349, 0.9268, 0.3751, 0.831, 0.3751, 0.8751, 0.331, 0.8751, 0.9758, 0.08827, 0.9758, 0.1324, 0.9537, 0.1324, 0.9569, 0.971, 0.9569, 0.9268, 0.979, 0.9268, 0.9456, 0.3203, 0.3203, 0.4932, 0.9456, 0.4932, 0.9456, 0.3203, 0.3203, 0.4932, 0.9456, 0.4932, 0.9456, 0.3203, 0.3203, 0.4932, 0.9456, 0.4932, 0.9456, 0.3203, 0.3203, 0.4932, 0.9456, 0.4932, 0.9456, 0.3203, 0.3203, 0.4932, 0.9456, 0.4932, 0.9456, 0.3203, 0.3203, 0.4932, 0.9456, 0.4932, 0.9456, 0.3203, 0.3203, 0.4932, 0.9456, 0.4932, 0.9456, 0.3203, 0.3203, 0.4932, 0.9456, 0.4932, 0.9456, 0.3203, 0.3203, 0.4932, 0.9456, 0.4932, 0.9456, 0.3203, 0.3203, 0.4932, 0.9456, 0.4932, 0.9456, 0.3203, 0.3203, 0.4932, 0.9456, 0.4932, 0.9456, 0.3203, 0.3203, 0.4932, 0.9456, 0.4932, 0.625, 0.0, 0.375, 0.25, 0.375, 0.0, 0.625, 0.25, 0.375, 0.5, 0.375, 0.25, 0.375, 0.5, 0.625, 0.75, 0.375, 0.75, 0.625, 0.75, 0.375, 1.0, 0.375, 0.75, 0.375, 0.5, 0.125, 0.75, 0.125, 0.5, 0.875, 0.5, 0.625, 0.75, 0.625, 0.5, 0.625, 0.0, 0.625, 0.25, 0.375, 0.25, 0.625, 0.25, 0.625, 0.5, 0.375, 0.5, 0.375, 0.5, 0.625, 0.5, 0.625, 0.75, 0.625, 0.75, 0.625, 1.0, 0.375, 1.0, 0.375, 0.5, 0.375, 0.75, 0.125, 0.75, 0.875, 0.5, 0.875, 0.75, 0.625, 0.75])
me_cube_003.materials.append(mat_material_planks)
me_cube_003.materials.append(None)
me_cube_003.materials.append(None)
me_cube_003.materials.append(None)
me_cube_003.update()
me_cube_003.normals_split_custom_set([tuple(v) for v in zip(*[iter([0.0646, -0.9979, 5.812e-08, 0.0646, -0.9979, 5.812e-08, 0.0646, -0.9979, 5.812e-08, 0.0, 0.0, -1.0, 0.0, 0.0, -1.0, 0.0, 0.0, -1.0, -0.0646, 0.9979, 6.689e-08, -0.0646, 0.9979, 6.689e-08, -0.0646, 0.9979, 6.689e-08, 2.74e-07, 0.0, 1.0, 2.74e-07, 0.0, 1.0, 2.74e-07, 0.0, 1.0, 0.9979, 0.0646, -1.685e-07, 0.9979, 0.0646, -1.685e-07, 0.9979, 0.0646, -1.685e-07, -0.9979, -0.0646, 1.674e-07, -0.9979, -0.0646, 1.674e-07, -0.9979, -0.0646, 1.674e-07, 0.0646, -0.9979, 3.345e-08, 0.0646, -0.9979, 3.345e-08, 0.0646, -0.9979, 3.345e-08, -5.138e-08, 0.0, -1.0, -5.138e-08, 0.0, -1.0, -5.138e-08, 0.0, -1.0, -0.0646, 0.9979, -9.043e-08, -0.0646, 0.9979, -9.043e-08, -0.0646, 0.9979, -9.043e-08, -1.541e-07, 0.0, 1.0, -1.541e-07, 0.0, 1.0, -1.541e-07, 0.0, 1.0, 0.9979, 0.0646, -1.568e-07, 0.9979, 0.0646, -1.568e-07, 0.9979, 0.0646, -1.568e-07, -0.9979, -0.0646, 1.729e-07, -0.9979, -0.0646, 1.729e-07, -0.9979, -0.0646, 1.729e-07, 1.0, 0.0, 0.0, 1.0, 0.0, 0.0, 1.0, 0.0, 0.0, 0.0, -7.609e-08, 1.0, 0.0, -7.609e-08, 1.0, 0.0, -7.609e-08, 1.0, -1.0, 0.0, 0.0, -1.0, 0.0, 0.0, -1.0, 0.0, 0.0, 0.0, 3.805e-08, -1.0, 0.0, 3.805e-08, -1.0, 0.0, 3.805e-08, -1.0, 0.0, 1.0, 0.0, 0.0, 1.0, 0.0, 0.0, 1.0, 0.0, 0.0, -1.0, -3.097e-07, 0.0, -1.0, -3.097e-07, 0.0, -1.0, -3.097e-07, 1.0, 0.0, 0.0, 1.0, 0.0, 0.0, 1.0, 0.0, 0.0, 0.0, -3.805e-08, 1.0, 0.0, -3.805e-08, 1.0, 0.0, -3.805e-08, 1.0, -1.0, 0.0, 0.0, -1.0, 0.0, 0.0, -1.0, 0.0, 0.0, 0.0, 7.609e-08, -1.0, 0.0, 7.609e-08, -1.0, 0.0, 7.609e-08, -1.0, 0.0, 1.0, 3.097e-07, 0.0, 1.0, 3.097e-07, 0.0, 1.0, 3.097e-07, 0.0, -1.0, -3.097e-07, 0.0, -1.0, -3.097e-07, 0.0, -1.0, -3.097e-07, 1.0, -8.01e-08, 0.0, 1.0, -8.01e-08, 0.0, 1.0, -8.01e-08, 0.0, 2.384e-07, 0.0, 1.0, 2.384e-07, 0.0, 1.0, 2.384e-07, 0.0, 1.0, -1.0, 0.0, 0.0, -1.0, 0.0, 0.0, -1.0, 0.0, 0.0, 0.0, 1.192e-07, -1.0, 0.0, 1.192e-07, -1.0, 0.0, 1.192e-07, -1.0, 0.0, -1.0, 0.0, 0.0, -1.0, 0.0, 0.0, -1.0, 0.0, 1.528e-13, 1.0, 0.0, 1.528e-13, 1.0, 0.0, 1.528e-13, 1.0, 0.0, 1.0, 0.0, -1.2e-07, 1.0, 0.0, -1.2e-07, 1.0, 0.0, -1.2e-07, 0.0, 0.0, 1.0, 0.0, 0.0, 1.0, 0.0, 0.0, 1.0, -1.0, 0.0, 1.067e-07, -1.0, 0.0, 1.067e-07, -1.0, 0.0, 1.067e-07, 0.0, 1.772e-07, -1.0, 0.0, 1.772e-07, -1.0, 0.0, 1.772e-07, -1.0, 0.0, -1.0, -3.586e-07, 0.0, -1.0, -3.586e-07, 0.0, -1.0, -3.586e-07, 0.0, 1.0, 3.209e-07, 0.0, 1.0, 3.209e-07, 0.0, 1.0, 3.209e-07, 0.6896, -0.7242, -3.265e-07, 0.6896, -0.7242, -3.265e-07, 0.6896, -0.7242, -3.265e-07, 0.0, 0.0, 1.0, 0.0, 0.0, 1.0, 0.0, 0.0, 1.0, -0.6896, 0.7242, 3.291e-07, -0.6896, 0.7242, 3.291e-07, -0.6896, 0.7242, 3.291e-07, 0.0, 0.0, -1.0, 0.0, 0.0, -1.0, 0.0, 0.0, -1.0, -0.6896, -0.7242, -1.643e-07, -0.6896, -0.7242, -1.643e-07, -0.6896, -0.7242, -1.643e-07, 0.6896, 0.7242, 1.74e-07, 0.6896, 0.7242, 1.74e-07, 0.6896, 0.7242, 1.74e-07, 1.0, 0.0, 0.0, 1.0, 0.0, 0.0, 1.0, 0.0, 0.0, 0.0, 0.0, 1.0, 0.0, 0.0, 1.0, 0.0, 0.0, 1.0, -1.0, -8.01e-08, 3.204e-07, -1.0, -8.01e-08, 3.204e-07, -1.0, -8.01e-08, 3.204e-07, 0.0, 2.384e-07, -1.0, 0.0, 2.384e-07, -1.0, 0.0, 2.384e-07, -1.0, 0.0, -1.0, -3.204e-07, 0.0, -1.0, -3.204e-07, 0.0, -1.0, -3.204e-07, 0.0, 1.0, 0.0, 0.0, 1.0, 0.0, 0.0, 1.0, 0.0, 1.0, 0.0, 0.0, 1.0, 0.0, 0.0, 1.0, 0.0, 0.0, 0.0, 0.0, 1.0, 0.0, 0.0, 1.0, 0.0, 0.0, 1.0, -1.0, 6.145e-08, 0.0, -1.0, 6.145e-08, 0.0, -1.0, 6.145e-08, 0.0, 0.0, 1.192e-07, -1.0, 0.0, 1.192e-07, -1.0, 0.0, 1.192e-07, -1.0, 0.0, -1.0, 0.0, 0.0, -1.0, 0.0, 0.0, -1.0, 0.0, 1.528e-13, 1.0, 1.282e-06, 1.528e-13, 1.0, 1.282e-06, 1.528e-13, 1.0, 1.282e-06, 1.0, 0.0, -1.2e-07, 1.0, 0.0, -1.2e-07, 1.0, 0.0, -1.2e-07, 0.0, 0.0, 1.0, 0.0, 0.0, 1.0, 0.0, 0.0, 1.0, -1.0, 9.967e-08, 1.067e-07, -1.0, 9.967e-08, 1.067e-07, -1.0, 9.967e-08, 1.067e-07, -5.017e-07, 0.0, -1.0, -5.017e-07, 0.0, -1.0, -5.017e-07, 0.0, -1.0, 0.0, -1.0, -3.097e-07, 0.0, -1.0, -3.097e-07, 0.0, -1.0, -3.097e-07, 2.88e-13, 1.0, 3.331e-07, 2.88e-13, 1.0, 3.331e-07, 2.88e-13, 1.0, 3.331e-07, 0.6896, -0.7242, -3.383e-07, 0.6896, -0.7242, -3.383e-07, 0.6896, -0.7242, -3.383e-07, 0.0, 0.0, 1.0, 0.0, 0.0, 1.0, 0.0, 0.0, 1.0, -0.6896, 0.7242, 3.19e-07, -0.6896, 0.7242, 3.19e-07, -0.6896, 0.7242, 3.19e-07, 0.0, 0.0, -1.0, 0.0, 0.0, -1.0, 0.0, 0.0, -1.0, -0.6896, -0.7242, -1.842e-07, -0.6896, -0.7242, -1.842e-07, -0.6896, -0.7242, -1.842e-07, 0.6896, 0.7242, 1.58e-07, 0.6896, 0.7242, 1.58e-07, 0.6896, 0.7242, 1.58e-07, 1.0, 0.0, 0.0, 1.0, 0.0, 0.0, 1.0, 0.0, 0.0, 0.0, -2.384e-07, 1.0, 0.0, -2.384e-07, 1.0, 0.0, -2.384e-07, 1.0, -1.0, 4.28e-08, 3.204e-07, -1.0, 4.28e-08, 3.204e-07, -1.0, 4.28e-08, 3.204e-07, 0.0, 0.0, -1.0, 0.0, 0.0, -1.0, 0.0, 0.0, -1.0, 0.0, -1.0, -6.393e-07, 0.0, -1.0, -6.393e-07, 0.0, -1.0, -6.393e-07, 1.528e-13, 1.0, 3.189e-07, 1.528e-13, 1.0, 3.189e-07, 1.528e-13, 1.0, 3.189e-07, -1.0, 0.0, 0.0, -1.0, 0.0, 0.0, -1.0, 0.0, 0.0, 0.0, 1.192e-07, -1.0, 0.0, 1.192e-07, -1.0, 0.0, 1.192e-07, -1.0, 1.0, 0.0, 0.0, 1.0, 0.0, 0.0, 1.0, 0.0, 0.0, 0.0, 0.0, 1.0, 0.0, 0.0, 1.0, 0.0, 0.0, 1.0, 0.0, -1.0, 0.0, 0.0, -1.0, 0.0, 0.0, -1.0, 0.0, 0.0, 1.0, -1.282e-06, 0.0, 1.0, -1.282e-06, 0.0, 1.0, -1.282e-06, -1.0, 0.0, 0.0, -1.0, 0.0, 0.0, -1.0, 0.0, 0.0, 0.0, 0.0, -1.0, 0.0, 0.0, -1.0, 0.0, 0.0, -1.0, 1.0, 0.0, 0.0, 1.0, 0.0, 0.0, 1.0, 0.0, 0.0, 0.0, 0.0, 1.0, 0.0, 0.0, 1.0, 0.0, 0.0, 1.0, 0.0, -1.0, 9.438e-08, 0.0, -1.0, 9.438e-08, 0.0, -1.0, 9.438e-08, 0.0, 1.0, -1.321e-07, 0.0, 1.0, -1.321e-07, 0.0, 1.0, -1.321e-07, -0.6896, -0.7242, 7.733e-08, -0.6896, -0.7242, 7.733e-08, -0.6896, -0.7242, 7.733e-08, 0.0, 0.0, -1.0, 0.0, 0.0, -1.0, 0.0, 0.0, -1.0, 0.6896, 0.7242, -7.733e-08, 0.6896, 0.7242, -7.733e-08, 0.6896, 0.7242, -7.733e-08, 0.0, 0.0, 1.0, 0.0, 0.0, 1.0, 0.0, 0.0, 1.0, 0.6896, -0.7242, 7.733e-08, 0.6896, -0.7242, 7.733e-08, 0.6896, -0.7242, 7.733e-08, -0.6896, 0.7242, -7.733e-08, -0.6896, 0.7242, -7.733e-08, -0.6896, 0.7242, -7.733e-08, -1.0, 0.0, 0.0, -1.0, 0.0, 0.0, -1.0, 0.0, 0.0, 0.0, 0.0, -1.0, 0.0, 0.0, -1.0, 0.0, 0.0, -1.0, 1.0, 0.0, 0.0, 1.0, 0.0, 0.0, 1.0, 0.0, 0.0, 0.0, 0.0, 1.0, 0.0, 0.0, 1.0, 0.0, 0.0, 1.0, 0.0, -1.0, 3.204e-07, 0.0, -1.0, 3.204e-07, 0.0, -1.0, 3.204e-07, 0.0, 1.0, 0.0, 0.0, 1.0, 0.0, 0.0, 1.0, 0.0, -1.0, 1.865e-08, 0.0, -1.0, 1.865e-08, 0.0, -1.0, 1.865e-08, 0.0, 0.0, 1.192e-07, -1.0, 0.0, 1.192e-07, -1.0, 0.0, 1.192e-07, -1.0, 1.0, 0.0, 0.0, 1.0, 0.0, 0.0, 1.0, 0.0, 0.0, 0.0, 0.0, 1.0, 0.0, 0.0, 1.0, 0.0, 0.0, 1.0, 0.0, -1.0, 0.0, 0.0, -1.0, 0.0, 0.0, -1.0, 0.0, 0.0, 1.0, 0.0, 0.0, 1.0, 0.0, 0.0, 1.0, 0.0, -1.0, 0.0, 0.0, -1.0, 0.0, 0.0, -1.0, 0.0, 0.0, 0.0, 0.0, -1.0, 0.0, 0.0, -1.0, 0.0, 0.0, -1.0, 1.0, 0.0, 0.0, 1.0, 0.0, 0.0, 1.0, 0.0, 0.0, 0.0, 0.0, 1.0, 0.0, 0.0, 1.0, 0.0, 0.0, 1.0, 0.0, -1.0, 9.438e-08, 0.0, -1.0, 9.438e-08, 0.0, -1.0, 9.438e-08, 0.0, 1.0, -1.133e-07, 0.0, 1.0, -1.133e-07, 0.0, 1.0, -1.133e-07, -0.6896, -0.7242, 7.733e-08, -0.6896, -0.7242, 7.733e-08, -0.6896, -0.7242, 7.733e-08, 0.0, 0.0, -1.0, 0.0, 0.0, -1.0, 0.0, 0.0, -1.0, 0.6896, 0.7242, -7.733e-08, 0.6896, 0.7242, -7.733e-08, 0.6896, 0.7242, -7.733e-08, 0.0, 0.0, 1.0, 0.0, 0.0, 1.0, 0.0, 0.0, 1.0, 0.6896, -0.7242, 7.733e-08, 0.6896, -0.7242, 7.733e-08, 0.6896, -0.7242, 7.733e-08, -0.6896, 0.7242, -7.733e-08, -0.6896, 0.7242, -7.733e-08, -0.6896, 0.7242, -7.733e-08, -1.0, 0.0, 0.0, -1.0, 0.0, 0.0, -1.0, 0.0, 0.0, 0.0, 0.0, -1.0, 0.0, 0.0, -1.0, 0.0, 0.0, -1.0, 1.0, 0.0, 0.0, 1.0, 0.0, 0.0, 1.0, 0.0, 0.0, 0.0, 0.0, 1.0, 0.0, 0.0, 1.0, 0.0, 0.0, 1.0, 0.0, -1.0, 0.0, 0.0, -1.0, 0.0, 0.0, -1.0, 0.0, 0.0, 1.0, 0.0, 0.0, 1.0, 0.0, 0.0, 1.0, 0.0, 1.0, 5.922e-09, 0.0, 1.0, 5.922e-09, 0.0, 1.0, 5.922e-09, 0.0, 0.0, -7.609e-08, 1.0, 0.0, -7.609e-08, 1.0, 0.0, -7.609e-08, 1.0, -1.0, -3.206e-09, 0.0, -1.0, -3.206e-09, 0.0, -1.0, -3.206e-09, 0.0, 0.0, 3.805e-08, -1.0, 0.0, 3.805e-08, -1.0, 0.0, 3.805e-08, -1.0, 0.0, 1.0, 3.097e-07, 0.0, 1.0, 3.097e-07, 0.0, 1.0, 3.097e-07, 0.0, -1.0, 0.0, 0.0, -1.0, 0.0, 0.0, -1.0, 0.0, 1.0, 2.961e-09, 0.0, 1.0, 2.961e-09, 0.0, 1.0, 2.961e-09, 0.0, 0.0, -3.805e-08, 1.0, 0.0, -3.805e-08, 1.0, 0.0, -3.805e-08, 1.0, -1.0, 1.976e-08, 0.0, -1.0, 1.976e-08, 0.0, -1.0, 1.976e-08, 0.0, 0.0, 7.609e-08, -1.0, 0.0, 7.609e-08, -1.0, 0.0, 7.609e-08, -1.0, 0.0, 1.0, 3.097e-07, 0.0, 1.0, 3.097e-07, 0.0, 1.0, 3.097e-07, 0.0, -1.0, -3.097e-07, 0.0, -1.0, -3.097e-07, 0.0, -1.0, -3.097e-07, -0.6977, -0.7164, 4.494e-08, -0.6977, -0.7164, 4.494e-08, -0.6977, -0.7164, 4.494e-08, 2.74e-07, 0.0, -1.0, 2.74e-07, 0.0, -1.0, 2.74e-07, 0.0, -1.0, 0.6977, 0.7164, -6.689e-08, 0.6977, 0.7164, -6.689e-08, 0.6977, 0.7164, -6.689e-08, 2.74e-07, 0.0, 1.0, 2.74e-07, 0.0, 1.0, 2.74e-07, 0.0, 1.0, 0.7164, -0.6977, -1.075e-07, 0.7164, -0.6977, -1.075e-07, 0.7164, -0.6977, -1.075e-07, -0.7164, 0.6977, 1.089e-07, -0.7164, 0.6977, 1.089e-07, -0.7164, 0.6977, 1.089e-07, -0.6977, -0.7164, 3.345e-08, -0.6977, -0.7164, 3.345e-08, -0.6977, -0.7164, 3.345e-08, 0.0, 0.0, -1.0, 0.0, 0.0, -1.0, 0.0, 0.0, -1.0, 0.6977, 0.7164, -4.637e-08, 0.6977, 0.7164, -4.637e-08, 0.6977, 0.7164, -4.637e-08, -2.74e-07, 0.0, 1.0, -2.74e-07, 0.0, 1.0, -2.74e-07, 0.0, 1.0, 0.7164, -0.6977, -1.287e-07, 0.7164, -0.6977, -1.287e-07, 0.7164, -0.6977, -1.287e-07, -0.7164, 0.6977, 1.287e-07, -0.7164, 0.6977, 1.287e-07, -0.7164, 0.6977, 1.287e-07])] * 3)])

# ---- objects
ob_cube = bpy.data.objects.new('Cube', me_cube)
ob_axle = bpy.data.objects.new('axle', me_cube_002)
ob_base = bpy.data.objects.new('base', me_base_003)
ob_axle_001 = bpy.data.objects.new('axle.001', me_cube_003)

# ---- transforms, parenting, visibility, modifiers, constraints
ob_cube.location = (0.5, 0.5, 0.5)
ob_cube.rotation_euler = (1.571, -0.0, 0.0)
ob_axle.location = (0.0, 0.0, 0.0)
ob_axle.rotation_euler = (1.571, -0.0, 0.0)
ob_base.location = (0.0, 0.0, 0.0)
ob_base.rotation_euler = (1.571, -0.0, 0.0)
ob_axle_001.location = (0.5, -0.5, 0.5)
ob_axle_001.rotation_euler = (1.571, -0.0, 0.0)

# ---- collection membership
col_collection.objects.link(ob_cube)
col_collection.objects.link(ob_axle)
col_collection.objects.link(ob_base)
col_collection.objects.link(ob_axle_001)

# ---- scene / render settings (as saved in the file)
scene.frame_start = 1; scene.frame_end = 250; scene.frame_set(1)
scene.render.engine = 'BLENDER_EEVEE_NEXT'
bpy.context.view_layer.update()

# ---- added for rendering (the .blend has no active camera and no usable light): camera, sun
cam_auto = bpy.data.cameras.new('AutoCamera')
cam_auto.lens = 50.0
cam_auto.sensor_width = 36.0
cam_auto.clip_end = 1000.0
ob_auto_camera = bpy.data.objects.new('AutoCamera', cam_auto)
scene.collection.objects.link(ob_auto_camera)
ob_auto_camera.location = (2.71481, -2.73407, 2.069)
ob_auto_camera.rotation_euler = (1.09748, -7.21219e-08, 0.694738)
scene.camera = ob_auto_camera
light_auto_sun = bpy.data.lights.new('AutoSun', 'SUN')
light_auto_sun.energy = 3.0
light_auto_sun.angle = 0.0523599
ob_auto_sun = bpy.data.objects.new('AutoSun', light_auto_sun)
scene.collection.objects.link(ob_auto_sun)
ob_auto_sun.rotation_euler = (0.872665, 0.174533, 0.523599)
bpy.context.view_layer.update()
